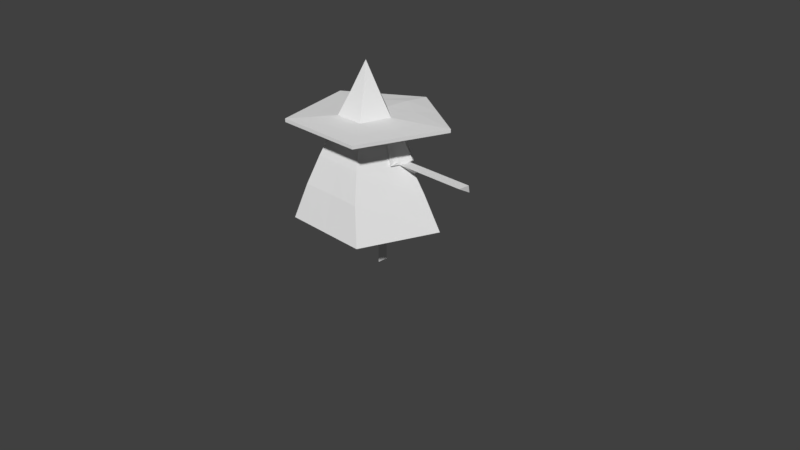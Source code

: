 # Source: witch0-6c.blend  (saved by Blender 2.79.0; exported with 4.5.12 LTS)
import bpy
from mathutils import Matrix  # noqa: F401  (used for matrix-valued properties, if any)

bpy.ops.wm.read_factory_settings(use_empty=True)
scene = bpy.context.scene
scene.name = 'Scene'

# ---- collections
col_collection_1 = bpy.data.collections.new('Collection 1'); scene.collection.children.link(col_collection_1)

# ---- materials (node trees are filled in below, after node groups)
mat_material_001 = bpy.data.materials.new('Material.001')
mat_material_001.alpha_threshold = 0.0
mat_material_001.use_transparent_shadow = False
mat_material_001.roughness = 0.5
mat_material_001.specular_intensity = 0.6677

# ---- material node trees

# ---- world
world_world = bpy.data.worlds.new('World'); scene.world = world_world
world_world.color = (0.05088, 0.05088, 0.05088)
world_world.use_sun_shadow = False
world_world.sun_shadow_jitter_overblur = 0.0
world_world.cycles.sampling_method = 'MANUAL'

# ---- cameras
cam_camera = bpy.data.cameras.new('Camera')
cam_camera.clip_end = 100.0
cam_camera.lens = 35.0
cam_camera.sensor_width = 32.0
cam_camera.sensor_height = 18.0
cam_camera.ortho_scale = 7.314
cam_camera.dof.focus_distance = 0.0
cam_camera.dof.aperture_fstop = 128.0

# ---- meshes
me_cone_006 = bpy.data.meshes.new('Cone.006')
me_cone_006.from_pydata([(-1.04, 0.2017, 1.294), (-1.043, 0.1799, 1.388), (-1.303, 0.2017, 1.294), (-1.303, 0.02928, 1.388), (-1.307, 0.1799, 1.388), (-1.339, 0.2017, 1.294), (-1.339, 0.02928, 1.388), (-1.343, 0.1799, 1.388), (-1.378, 0.2017, 1.294), (-1.378, 0.02928, 1.388), (-1.383, 0.1799, 1.388), (-1.499, 0.2017, 1.294), (-1.499, 0.02928, 1.388), (-1.504, 0.1799, 1.388), (-0.252, -0.06269, 0.7989), (-0.252, 0.07394, 0.7989), (-0.1553, 0.07624, 0.7989), (-0.252, -0.06269, 0.3698), (-0.252, 0.07394, 0.3698), (-0.1553, 0.07624, 0.3698), (-0.252, -0.06269, 0.3313), (-0.252, 0.07394, 0.3313), (-0.1553, 0.07624, 0.3313), (-0.252, -0.06269, 0.2899), (-0.252, 0.07394, 0.2899), (-0.1553, 0.07624, 0.2899), (-0.252, -0.06269, 0.2486), (-0.252, 0.07394, 0.2486), (-0.1553, 0.07624, 0.2486), (-0.1553, 0.07624, 0.06228), (1.043, 0.1799, 1.388), (1.303, 0.2017, 1.294), (1.303, 0.02928, 1.388), (1.307, 0.1799, 1.388), (1.339, 0.2017, 1.294), (1.339, 0.02928, 1.388), (1.343, 0.1799, 1.388), (1.378, 0.2017, 1.294), (1.378, 0.02928, 1.388), (1.383, 0.1799, 1.388), (1.499, 0.2017, 1.294), (1.499, 0.02928, 1.388), (1.504, 0.1799, 1.388), (0.252, -0.06269, 0.7989), (0.252, 0.07394, 0.7989), (0.1553, 0.07624, 0.7989), (0.252, -0.06269, 0.3698), (0.252, 0.07394, 0.3698), (0.1553, 0.07624, 0.3698), (0.252, -0.06269, 0.3313), (0.252, 0.07394, 0.3313), (0.1553, 0.07624, 0.3313), (0.252, -0.06269, 0.2899), (0.252, 0.07394, 0.2899), (0.1553, 0.07624, 0.2899), (0.252, -0.06269, 0.2486), (0.252, 0.07394, 0.2486), (0.1553, 0.07624, 0.2486), (0.1553, 0.07624, 0.06228), (-0.252, -0.06269, 0.06228), (-0.252, 0.07394, 0.06228), (0.252, -0.06269, 0.06228), (0.252, 0.07394, 0.06228), (-0.2213, -0.3046, 1.8), (0.2213, -0.3046, 1.8), (0.0, -0.3046, 1.8), (0.0, -0.4711, 1.388), (-1.04, 0.02928, 1.388), (1.04, 0.2017, 1.294), (1.04, 0.02928, 1.388), (-0.4665, -0.08883, 1.388), (-0.2601, -0.358, 1.668), (-0.3714, -0.09778, 1.605), (0.26, -0.3578, 1.669), (0.4737, -0.06646, 1.388), (0.3876, -0.03441, 1.616), (-0.2213, -0.3046, 1.8), (-0.3581, 0.1164, 1.8), (-0.5538, 0.1799, 1.388), (-0.5048, 0.02928, 1.388), (0.0, 0.3693, 1.814), (0.2213, -0.3046, 1.8), (0.3581, 0.1164, 1.8), (0.0, 0.5806, 1.392), (0.5048, 0.02928, 1.388), (0.5538, 0.1799, 1.388), (-0.4665, -0.08883, 1.388), (-0.2601, -0.358, 1.668), (-0.3714, -0.09778, 1.605), (0.26, -0.3578, 1.669), (0.4737, -0.06646, 1.388), (0.3876, -0.03441, 1.616), (-0.3943, 0.1405, 1.764), (-0.003926, 0.4667, 1.778), (-0.009471, 0.6307, 1.43), (-0.2465, -0.3519, 1.769), (-0.593, 0.2097, 1.385), (-0.5127, 0.03075, 1.428), (-0.4804, -0.06729, 1.41), (0.3993, 0.14, 1.778), (0.257, -0.3415, 1.768), (0.5731, 0.2124, 1.412), (0.5228, 0.03577, 1.422), (0.4953, -0.02167, 1.423), (-0.2804, -0.3759, 1.694), (-0.3916, -0.08303, 1.632), (0.2759, -0.3729, 1.695), (0.4131, -0.009246, 1.647), (-0.1998, 0.309, 1.787), (-0.0009532, 0.5738, 1.611), (-0.3282, -0.1118, 1.765), (-0.4757, 0.1718, 1.59), (-0.5407, 0.1367, 1.419), (-0.2908, 0.4318, 1.42), (-0.4897, -0.03564, 1.434), (0.2001, 0.2974, 1.77), (0.3163, -0.1138, 1.774), (0.4711, 0.19, 1.591), (0.5496, 0.1292, 1.418), (0.2843, 0.4387, 1.421), (0.5173, -0.01258, 1.411), (-0.2674, -0.3603, 1.718), (-0.3318, -0.2549, 1.67), (-0.4524, -0.07594, 1.502), (0.2764, -0.3521, 1.726), (0.3247, -0.2258, 1.687), (0.4574, -0.03585, 1.494), (0.2432, 0.3717, 1.604), (-0.2444, 0.3627, 1.595), (-0.1902, 0.2875, 1.807), (-9.004e-05, 0.4371, 1.814), (-0.3077, -0.1113, 1.8), (-0.3804, 0.1378, 1.8), (-0.5622, 0.1239, 1.388), (-0.5774, 0.211, 1.424), (-0.3018, 0.4837, 1.385), (-0.5158, -0.0351, 1.388), (-0.5362, 0.03477, 1.388), (0.19, 0.2875, 1.807), (0.3076, -0.1113, 1.8), (0.3802, 0.1378, 1.8), (0.562, 0.1239, 1.388), (0.5692, 0.2321, 1.396), (0.3119, 0.4266, 1.393), (0.5195, -0.02187, 1.388), (0.536, 0.03477, 1.388), (-0.2557, -0.3919, 1.734), (-0.2763, -0.4235, 1.668), (-0.3354, -0.2695, 1.637), (-0.3945, -0.1156, 1.605), (-0.445, -0.1103, 1.497), (-0.4954, -0.105, 1.388), (0.2555, -0.3918, 1.734), (0.276, -0.4233, 1.669), (0.3437, -0.2319, 1.642), (0.4115, -0.04058, 1.616), (0.4572, -0.05955, 1.502), (0.503, -0.07851, 1.388), (-0.2351, -0.3603, 1.8), (0.02016, 0.6177, 1.406), (0.2349, -0.3603, 1.8), (0.0, 0.0, 2.553), (-0.2213, -0.3046, 1.8), (-0.3581, 0.1164, 1.8), (0.0, 0.3693, 1.814), (0.2213, -0.3046, 1.8), (0.3581, 0.1164, 1.8), (0.0, -0.3046, 1.8), (0.0, -0.1523, 2.177), (-0.6112, -0.7497, 1.813), (-0.989, 0.4129, 1.813), (8.037e-09, 1.0, 1.831), (0.6112, -0.7497, 1.813), (0.989, 0.4129, 1.813), (8.037e-09, -0.7497, 1.813), (8.037e-09, 1.0, 1.875), (-0.3223, 0.101, 1.892), (-4.425e-05, 0.3284, 1.905), (-0.6112, -0.7497, 1.857), (-0.989, 0.4129, 1.857), (0.6112, -0.7497, 1.857), (0.989, 0.4129, 1.857), (8.033e-09, -0.7497, 1.857), (0.1078, -0.1484, 2.186), (0.0006377, 0.1839, 2.181), (-0.1764, 0.05731, 2.182), (0.1717, 0.0558, 2.192), (-0.1096, -0.1509, 2.18), (0.4131, -0.5228, 1.871), (4.016e-09, -0.5232, 1.87), (-0.4128, -0.5224, 1.872), (-0.6682, 0.2629, 1.872), (0.6661, 0.2622, 1.876), (4.018e-09, 0.679, 1.899), (0.3184, 0.09978, 1.9), (-0.199, -0.2775, 1.893), (-4.425e-05, -0.2789, 1.889), (0.1993, -0.2781, 1.891), (-0.6735, 0.2646, 1.798), (-0.4163, -0.5272, 1.798), (4.018e-09, -0.5272, 1.798), (0.4163, -0.5272, 1.798), (0.6735, 0.2646, 1.798), (4.018e-09, 0.6847, 1.825), (0.2897, -0.09414, 1.8), (0.8001, -0.1684, 1.813), (0.8001, -0.1684, 1.857), (0.1398, -0.0463, 2.189), (0.5396, -0.1303, 1.874), (0.2588, -0.08916, 1.895), (0.2588, -0.08916, 1.895), (0.5449, -0.1313, 1.798), (0.1791, 0.2428, 1.807), (0.4945, 0.7065, 1.822), (0.4945, 0.7065, 1.866), (0.08618, 0.1198, 2.187), (0.333, 0.4706, 1.887), (0.1592, 0.2141, 1.903), (0.1592, 0.2141, 1.903), (0.3368, 0.4747, 1.811), (-0.1791, 0.2428, 1.807), (-0.4945, 0.7065, 1.822), (-0.1612, 0.2147, 1.899), (-0.4945, 0.7065, 1.866), (-0.08787, 0.1206, 2.182), (-0.3341, 0.471, 1.885), (-0.1612, 0.2147, 1.899), (-0.3368, 0.4747, 1.811), (-0.2897, -0.09414, 1.8), (-0.8001, -0.1684, 1.813), (-0.8001, -0.1684, 1.857), (-0.143, -0.04679, 2.181), (-0.5405, -0.1298, 1.872), (-0.2606, -0.08823, 1.892), (-0.2606, -0.08823, 1.892), (-0.5449, -0.1313, 1.798), (-0.252, -0.06269, 0.7989), (-0.252, 0.07394, 0.7989), (-0.252, -0.06269, 0.3698), (-0.252, 0.07394, 0.3698), (-1.04, 0.2017, 1.294), (-1.043, 0.1799, 1.388), (-0.1553, 0.07624, 0.06228), (-0.252, -0.06269, 0.5531), (-0.252, 0.07394, 0.5531), (1.043, 0.1799, 1.388), (0.1553, 0.07624, 0.06228), (0.252, -0.06269, 0.5531), (0.252, 0.07394, 0.5531), (0.1553, 0.07624, 0.5531), (-0.252, -0.06269, 0.06228), (-0.252, 0.07394, 0.06228), (-0.252, -0.06269, 0.02976), (-0.252, 0.07394, 0.02976), (-0.1553, 0.07624, 0.02976), (-0.252, -0.06269, 0.006104), (-0.252, 0.07394, 0.006104), (-0.1553, 0.07624, 0.006104), (0.252, -0.06269, 0.06228), (0.252, 0.07394, 0.06228), (0.252, -0.06269, 0.02976), (0.252, 0.07394, 0.02976), (0.1553, 0.07624, 0.02976), (0.252, -0.06269, 0.006104), (0.252, 0.07394, 0.006104), (0.1553, 0.07624, 0.006104), (-0.3423, -0.4711, 1.388), (-0.5538, 0.1799, 1.388), (-0.5048, 0.02928, 1.388), (0.0, 0.5806, 1.392), (0.5048, 0.02928, 1.388), (-0.9767, 0.02928, 1.388), (-0.9474, 0.1799, 1.388), (-0.6207, 0.2017, 1.248), (-0.9458, 0.02928, 1.388), (-0.673, 0.02928, 1.388), (-0.673, 0.2017, 1.294), (-0.673, 0.1799, 1.388), (-0.9458, 0.2017, 1.294), (-0.9785, 0.1799, 1.388), (-0.9767, 0.2017, 1.294), (-1.007, 0.2017, 1.294), (-1.007, 0.02928, 1.388), (-1.009, 0.1799, 1.388), (-1.04, 0.02928, 1.388), (-0.747, 0.2427, 1.004), (-0.4492, -0.5955, 1.02), (0.0, 0.8234, 0.5531), (0.0, -0.706, 0.5531), (0.5878, -0.706, 0.5531), (0.9767, 0.02928, 1.388), (0.9474, 0.1799, 1.388), (0.3423, -0.4711, 1.388), (0.5538, 0.1799, 1.388), (0.6207, 0.2017, 1.248), (0.9458, 0.02928, 1.388), (0.673, 0.02928, 1.388), (0.673, 0.2017, 1.294), (0.673, 0.1799, 1.388), (0.9458, 0.2017, 1.294), (0.9785, 0.1799, 1.388), (0.9767, 0.2017, 1.294), (1.007, 0.2017, 1.294), (1.007, 0.02928, 1.388), (1.009, 0.1799, 1.388), (1.04, 0.2017, 1.294), (1.04, 0.02928, 1.388), (0.747, 0.2427, 1.004), (0.0, -0.5903, 1.023), (0.0, 0.7228, 1.023), (0.4492, -0.5955, 1.02), (-0.5878, -0.706, 0.5531), (-0.9511, 0.309, 0.5531), (-0.1553, 0.07624, 0.5531), (0.0, 0.3058, 0.5531), (0.9511, 0.309, 0.5531), (-0.1711, -0.4711, 1.388), (-0.2246, -0.5929, 1.022), (-0.2939, -0.706, 0.5531), (0.2939, -0.706, 0.5531), (0.2246, -0.5929, 1.022), (0.2567, -0.4711, 1.388), (0.1711, -0.4711, 1.388)], [], [(67, 1, 4, 3), (3, 4, 7, 6), (1, 0, 2, 4), (0, 67, 3, 2), (6, 7, 10, 9), (4, 2, 5, 7), (2, 3, 6, 5), (9, 10, 13, 12), (7, 5, 8, 10), (5, 6, 9, 8), (12, 13, 11), (10, 8, 11, 13), (8, 9, 12, 11), (19, 17, 20, 22), (16, 14, 17, 19), (15, 16, 19, 18), (22, 20, 23, 25), (18, 19, 22, 21), (17, 18, 21, 20), (25, 23, 26, 28), (21, 22, 25, 24), (20, 21, 24, 23), (28, 26, 59, 29), (24, 25, 28, 27), (23, 24, 27, 26), (27, 28, 29, 60), (26, 27, 60, 59), (69, 32, 33, 30), (32, 35, 36, 33), (30, 33, 31, 68), (68, 31, 32, 69), (35, 38, 39, 36), (33, 36, 34, 31), (31, 34, 35, 32), (38, 41, 42, 39), (36, 39, 37, 34), (34, 37, 38, 35), (41, 40, 42), (39, 42, 40, 37), (37, 40, 41, 38), (48, 51, 49, 46), (45, 48, 46, 43), (44, 47, 48, 45), (43, 46, 47, 44), (51, 54, 52, 49), (47, 50, 51, 48), (46, 49, 50, 47), (54, 57, 55, 52), (50, 53, 54, 51), (49, 52, 53, 50), (57, 58, 61, 55), (53, 56, 57, 54), (52, 55, 56, 53), (56, 62, 58, 57), (55, 61, 62, 56), (266, 316, 66, 65, 63, 71), (292, 73, 64, 65, 66, 322), (71, 72, 70, 266), (74, 75, 73, 292), (82, 81, 160, 139, 140), (90, 84, 145, 144, 157), (89, 91, 155, 154, 153), (85, 83, 159, 143, 142), (134, 112, 97, 114, 98, 123, 105, 122, 104, 121, 95, 110, 92, 111), (128, 111, 92, 108), (101, 117, 99, 116, 100, 124, 106, 125, 107, 126, 103, 120, 102, 118), (127, 115, 99, 117), (91, 90, 157, 156, 155), (78, 79, 137, 133, 96), (77, 80, 130, 129, 132), (87, 76, 158, 146, 147), (83, 78, 96, 135, 159), (88, 87, 147, 148, 149), (86, 88, 149, 150, 151), (79, 86, 151, 136, 137), (81, 89, 153, 152, 160), (76, 77, 132, 131, 158), (84, 85, 142, 141, 145), (80, 82, 140, 138, 130), (119, 127, 117, 101), (94, 109, 127, 119), (109, 93, 115, 127), (109, 128, 108, 93), (94, 113, 128, 109), (113, 134, 111, 128), (93, 108, 129, 130), (92, 110, 131, 132), (112, 134, 96, 133), (134, 113, 135, 96), (114, 97, 137, 136), (115, 93, 130, 138), (116, 99, 140, 139), (101, 118, 141, 142), (119, 101, 142, 143), (102, 120, 144, 145), (121, 104, 147, 146), (122, 105, 149, 148), (123, 98, 151, 150), (106, 124, 152, 153), (107, 125, 154, 155), (103, 126, 156, 157), (108, 92, 132, 129), (110, 95, 158, 131), (97, 112, 133, 137), (113, 94, 159, 135), (98, 114, 136, 151), (99, 115, 138, 140), (100, 116, 139, 160), (118, 102, 145, 141), (94, 119, 143, 159), (120, 103, 157, 144), (95, 121, 146, 158), (104, 122, 148, 147), (105, 123, 150, 149), (124, 100, 160, 152), (125, 106, 153, 154), (126, 107, 155, 156), (226, 176, 185, 224), (195, 196, 168, 187), (234, 195, 187, 231), (218, 215, 186, 194), (197, 183, 168, 196), (210, 207, 183, 197), (235, 199, 169, 229), (200, 201, 172, 174), (211, 202, 173, 205), (199, 200, 174, 169), (227, 198, 170, 221), (219, 203, 171, 213), (174, 172, 180, 182), (229, 169, 178, 230), (221, 170, 179, 223), (205, 173, 181, 206), (213, 171, 175, 214), (169, 174, 182, 178), (188, 189, 182, 180), (232, 191, 179, 230), (225, 193, 175, 223), (208, 188, 180, 206), (216, 192, 181, 214), (189, 190, 178, 182), (183, 207, 186, 161), (184, 224, 185, 161), (187, 168, 161), (186, 215, 184, 161), (185, 231, 187, 161), (168, 183, 161), (196, 195, 190, 189), (217, 194, 192, 216), (209, 197, 188, 208), (222, 177, 193, 225), (233, 176, 191, 232), (197, 196, 189, 188), (204, 210, 197, 165), (165, 197, 196, 167), (212, 218, 194, 166), (228, 162, 195, 234), (162, 167, 196, 195), (220, 163, 176, 226), (212, 164, 203, 219), (220, 163, 198, 227), (162, 167, 200, 199), (204, 166, 202, 211), (167, 165, 201, 200), (228, 162, 199, 235), (165, 204, 211, 201), (166, 194, 210, 204), (194, 209, 208, 192), (192, 208, 206, 181), (172, 205, 206, 180), (201, 211, 205, 172), (194, 186, 207, 210), (166, 212, 219, 202), (164, 177, 218, 212), (177, 217, 216, 193), (193, 216, 214, 175), (173, 213, 214, 181), (202, 219, 213, 173), (177, 184, 215, 218), (164, 220, 227, 203), (164, 220, 226, 177), (176, 222, 225, 191), (191, 225, 223, 179), (171, 221, 223, 175), (203, 227, 221, 171), (177, 226, 224, 184), (163, 228, 235, 198), (163, 228, 234, 176), (195, 233, 232, 190), (190, 232, 230, 178), (170, 229, 230, 179), (198, 235, 229, 170), (176, 234, 231, 185), (236, 237, 239, 238), (243, 244, 313), (247, 249, 248), (242, 250, 252, 254), (254, 252, 255, 257), (251, 242, 254, 253), (250, 251, 253, 252), (255, 256, 257), (253, 254, 257, 256), (252, 253, 256, 255), (246, 262, 260, 258), (262, 265, 263, 260), (259, 261, 262, 246), (258, 260, 261, 259), (263, 265, 264), (261, 264, 265, 262), (260, 263, 264, 261), (318, 317, 286, 311), (275, 277, 272, 274), (312, 285, 309, 287), (267, 273, 276, 277), (273, 268, 275, 276), (268, 267, 277, 275), (278, 274, 271, 280), (268, 273, 285, 286, 266), (277, 276, 278, 272), (276, 275, 274, 278), (271, 279, 283, 282), (272, 278, 280, 279), (274, 272, 279, 271), (282, 283, 241, 284), (279, 280, 281, 283), (280, 271, 282, 281), (283, 281, 240, 241), (281, 282, 284, 240), (317, 308, 66, 316), (286, 285, 312, 311), (309, 285, 273, 267, 269), (319, 289, 310, 320), (296, 295, 291, 298), (315, 287, 309, 307), (293, 298, 297, 294), (294, 297, 296, 270), (270, 296, 298, 293), (299, 301, 290, 295), (270, 292, 310, 307, 294), (298, 291, 299, 297), (297, 299, 295, 296), (290, 303, 304, 300), (291, 300, 301, 299), (295, 290, 300, 291), (303, 306, 245, 304), (300, 304, 302, 301), (301, 302, 303, 290), (304, 245, 305, 302), (302, 305, 306, 303), (320, 322, 66, 308), (310, 289, 315, 307), (309, 269, 293, 294, 307), (287, 314, 313, 244, 312), (312, 244, 243, 313, 314, 288, 318, 311), (287, 315, 248, 249, 314), (315, 289, 319, 288, 314, 249, 247, 248), (286, 317, 316, 266), (288, 308, 317, 318), (310, 292, 321, 322, 320), (288, 319, 320, 308)])
_uv = me_cone_006.uv_layers.new(name='UVMap')
_uv.uv.foreach_set('vector', [0.2142, 0.9188, 0.2373, 0.9191, 0.2373, 0.946, 0.2142, 0.9454, 0.2142, 0.9454, 0.2373, 0.946, 0.2373, 0.9511, 0.2142, 0.9505, 0.9686, 0.5779, 0.9834, 0.5775, 0.9834, 0.6042, 0.9686, 0.6048, 0.9338, 0.3892, 0.964, 0.3892, 0.964, 0.4159, 0.9338, 0.4159, 0.2142, 0.9505, 0.2373, 0.9511, 0.2373, 0.9569, 0.2142, 0.9563, 0.9686, 0.6048, 0.9834, 0.6042, 0.9834, 0.6093, 0.9686, 0.6099, 0.9338, 0.4159, 0.964, 0.4159, 0.964, 0.421, 0.9338, 0.421, 0.2142, 0.9563, 0.2373, 0.9569, 0.2373, 0.9744, 0.2142, 0.9737, 0.9686, 0.6099, 0.9834, 0.6093, 0.9834, 0.6151, 0.9686, 0.6157, 0.9338, 0.421, 0.964, 0.421, 0.964, 0.4267, 0.9338, 0.4267, 0.9699, 0.7507, 0.9588, 0.7305, 0.9699, 0.7207, 0.9686, 0.6157, 0.9834, 0.6151, 0.9834, 0.6325, 0.9686, 0.6332, 0.9338, 0.4267, 0.964, 0.4267, 0.964, 0.4441, 0.9338, 0.4441, 0.9016, 0.842, 0.8797, 0.8426, 0.8797, 0.8368, 0.9016, 0.8361, 0.9016, 0.9075, 0.8797, 0.9082, 0.8797, 0.8426, 0.9016, 0.842, 0.9472, 0.9071, 0.9323, 0.9071, 0.9323, 0.8418, 0.9472, 0.8418, 0.9016, 0.8361, 0.8797, 0.8368, 0.8797, 0.8304, 0.9016, 0.8298, 0.9472, 0.8418, 0.9323, 0.8418, 0.9323, 0.836, 0.9472, 0.836, 0.9323, 0.9378, 0.9533, 0.9377, 0.9533, 0.9436, 0.9323, 0.9436, 0.9016, 0.8298, 0.8797, 0.8304, 0.8797, 0.8241, 0.9016, 0.8235, 0.9472, 0.836, 0.9323, 0.836, 0.9323, 0.8297, 0.9472, 0.8297, 0.9323, 0.9436, 0.9533, 0.9436, 0.9533, 0.9499, 0.9323, 0.95, 0.9016, 0.8235, 0.8797, 0.8241, 0.8797, 0.7957, 0.9016, 0.795, 0.9472, 0.8297, 0.9323, 0.8297, 0.9323, 0.8234, 0.9472, 0.8234, 0.9323, 0.95, 0.9533, 0.9499, 0.9533, 0.9562, 0.9323, 0.9563, 0.9472, 0.8234, 0.9323, 0.8234, 0.9323, 0.795, 0.9472, 0.7951, 0.9323, 0.9563, 0.9533, 0.9562, 0.9533, 0.9846, 0.9323, 0.9847, 0.5712, 0.9276, 0.5712, 0.9543, 0.548, 0.9549, 0.548, 0.928, 0.5712, 0.9543, 0.5712, 0.9594, 0.548, 0.96, 0.548, 0.9549, 0.6891, 0.9283, 0.6891, 0.9015, 0.7038, 0.902, 0.7038, 0.9287, 0.8965, 0.5354, 0.8965, 0.5087, 0.9267, 0.5087, 0.9267, 0.5354, 0.5712, 0.9594, 0.5712, 0.9652, 0.548, 0.9658, 0.548, 0.96, 0.6891, 0.9015, 0.6891, 0.8963, 0.7038, 0.8969, 0.7038, 0.902, 0.8965, 0.5087, 0.8965, 0.5036, 0.9267, 0.5036, 0.9267, 0.5087, 0.5712, 0.9652, 0.5712, 0.9826, 0.548, 0.9833, 0.548, 0.9658, 0.6891, 0.8963, 0.6891, 0.8906, 0.7038, 0.8912, 0.7038, 0.8969, 0.8965, 0.5036, 0.8965, 0.4978, 0.9267, 0.4978, 0.9267, 0.5036, 0.9281, 0.7207, 0.9281, 0.7507, 0.917, 0.7409, 0.6891, 0.8906, 0.6891, 0.8731, 0.7038, 0.8738, 0.7038, 0.8912, 0.8965, 0.4978, 0.8965, 0.4804, 0.9267, 0.4804, 0.9267, 0.4978, 0.7871, 0.2149, 0.7871, 0.209, 0.8092, 0.2098, 0.8092, 0.2157, 0.7871, 0.2804, 0.7871, 0.2149, 0.8092, 0.2157, 0.8092, 0.2812, 0.8489, 0.8266, 0.8489, 0.8919, 0.8341, 0.8919, 0.8341, 0.8266, 0.9379, 0.5776, 0.9379, 0.6431, 0.917, 0.6431, 0.917, 0.5775, 0.7871, 0.209, 0.7871, 0.2027, 0.8092, 0.2035, 0.8092, 0.2098, 0.8489, 0.8919, 0.8489, 0.8977, 0.8341, 0.8978, 0.8341, 0.8919, 0.9379, 0.6431, 0.9379, 0.649, 0.917, 0.649, 0.917, 0.6431, 0.7871, 0.2027, 0.7871, 0.1964, 0.8092, 0.1971, 0.8092, 0.2035, 0.8489, 0.8977, 0.8489, 0.904, 0.8341, 0.9041, 0.8341, 0.8978, 0.9379, 0.649, 0.9379, 0.6553, 0.917, 0.6553, 0.917, 0.649, 0.7871, 0.1964, 0.7871, 0.168, 0.8092, 0.1687, 0.8092, 0.1971, 0.8489, 0.904, 0.8489, 0.9103, 0.8341, 0.9104, 0.8341, 0.9041, 0.9379, 0.6553, 0.9379, 0.6617, 0.917, 0.6616, 0.917, 0.6553, 0.8489, 0.9103, 0.8489, 0.9387, 0.8341, 0.9387, 0.8341, 0.9104, 0.9379, 0.6617, 0.9379, 0.6901, 0.917, 0.6901, 0.917, 0.6616, 0.284, 0.8373, 0.284, 0.8111, 0.284, 0.785, 0.3521, 0.785, 0.3521, 0.8188, 0.3303, 0.8247, 0.284, 0.7326, 0.3303, 0.7452, 0.3521, 0.7511, 0.3521, 0.785, 0.284, 0.785, 0.284, 0.7588, 0.7354, 0.9138, 0.7453, 0.873, 0.7793, 0.8704, 0.7793, 0.9297, 0.3225, 0.9302, 0.2867, 0.9302, 0.284, 0.8792, 0.3292, 0.8679, 0.5648, 0.5917, 0.5021, 0.5657, 0.4969, 0.5586, 0.5332, 0.5749, 0.5695, 0.5913, 0.7207, 0.3851, 0.7061, 0.38, 0.7054, 0.3752, 0.714, 0.378, 0.7227, 0.3807, 0.8399, 0.2214, 0.8417, 0.1683, 0.8455, 0.168, 0.8455, 0.199, 0.8455, 0.23, 0.6832, 0.3719, 0.6195, 0.4548, 0.6139, 0.4515, 0.6444, 0.4078, 0.6753, 0.3693, 0.6203, 0.6712, 0.6234, 0.6591, 0.6283, 0.643, 0.6319, 0.6329, 0.6298, 0.6272, 0.6443, 0.6281, 0.6664, 0.6296, 0.6786, 0.6039, 0.6875, 0.5855, 0.6914, 0.5882, 0.6997, 0.5905, 0.6894, 0.6279, 0.6804, 0.6667, 0.6506, 0.668, 0.6646, 0.6904, 0.6506, 0.668, 0.6804, 0.6667, 0.6946, 0.6874, 0.7394, 0.7342, 0.7693, 0.7415, 0.7991, 0.7518, 0.7988, 0.7925, 0.7976, 0.8285, 0.7906, 0.8293, 0.7858, 0.8323, 0.7844, 0.8087, 0.7777, 0.7733, 0.7531, 0.7754, 0.7414, 0.7718, 0.739, 0.7696, 0.7409, 0.7623, 0.7403, 0.7474, 0.05012, 0.7454, 0.07865, 0.7465, 0.08096, 0.7853, 0.04968, 0.79, 0.5151, 0.9239, 0.5151, 0.9516, 0.5117, 0.9509, 0.5123, 0.937, 0.5128, 0.9231, 0.6787, 0.5411, 0.702, 0.5342, 0.7011, 0.539, 0.6873, 0.5426, 0.674, 0.547, 0.4933, 0.6749, 0.5586, 0.6584, 0.5665, 0.6652, 0.53, 0.6724, 0.4936, 0.6796, 0.05521, 0.9674, 0.05655, 0.9464, 0.06419, 0.9508, 0.06419, 0.9617, 0.06419, 0.9725, 0.6195, 0.4548, 0.6787, 0.5411, 0.674, 0.547, 0.6331, 0.5014, 0.6139, 0.4515, 0.07871, 0.8834, 0.07704, 0.84, 0.083, 0.8316, 0.083, 0.8569, 0.083, 0.8822, 0.5152, 0.8628, 0.5152, 0.8922, 0.5117, 0.8925, 0.5117, 0.878, 0.5117, 0.8634, 0.702, 0.5342, 0.7203, 0.5288, 0.7227, 0.5333, 0.7119, 0.5362, 0.7011, 0.539, 0.9699, 0.6886, 0.9686, 0.6695, 0.9772, 0.6637, 0.9772, 0.6737, 0.9772, 0.6837, 0.4579, 0.6171, 0.4933, 0.6749, 0.4936, 0.6796, 0.4718, 0.6464, 0.45, 0.6132, 0.7061, 0.38, 0.6832, 0.3719, 0.6753, 0.3693, 0.6918, 0.3709, 0.7054, 0.3752, 0.5586, 0.6584, 0.5648, 0.5917, 0.5695, 0.5913, 0.568, 0.6282, 0.5665, 0.6652, 0.01956, 0.7449, 0.05012, 0.7454, 0.04968, 0.79, 0.01979, 0.801, 0.02114, 0.6913, 0.04935, 0.697, 0.05012, 0.7454, 0.01956, 0.7449, 0.04935, 0.697, 0.07833, 0.706, 0.07865, 0.7465, 0.05012, 0.7454, 0.6807, 0.7158, 0.6646, 0.6904, 0.6946, 0.6874, 0.7047, 0.7053, 0.6546, 0.7188, 0.6365, 0.6963, 0.6646, 0.6904, 0.6807, 0.7158, 0.6365, 0.6963, 0.6203, 0.6712, 0.6506, 0.668, 0.6646, 0.6904, 0.5695, 0.6686, 0.5316, 0.6756, 0.53, 0.6724, 0.5665, 0.6652, 0.6804, 0.6667, 0.6894, 0.6279, 0.6955, 0.6285, 0.6862, 0.6671, 0.6234, 0.6591, 0.6203, 0.6712, 0.6139, 0.6701, 0.618, 0.6568, 0.7005, 0.8086, 0.6951, 0.7535, 0.702, 0.7493, 0.702, 0.8105, 0.6319, 0.6329, 0.6283, 0.643, 0.6213, 0.643, 0.6239, 0.6322, 0.07865, 0.7465, 0.07833, 0.706, 0.08482, 0.709, 0.08482, 0.7461, 0.7988, 0.7925, 0.7991, 0.7518, 0.803, 0.7529, 0.803, 0.7925, 0.7394, 0.7342, 0.7403, 0.7474, 0.7354, 0.7477, 0.7373, 0.7314, 0.01956, 0.7449, 0.01979, 0.801, 0.01668, 0.7987, 0.01535, 0.7495, 0.7409, 0.7623, 0.739, 0.7696, 0.7354, 0.7709, 0.7354, 0.7619, 0.6914, 0.5882, 0.6875, 0.5855, 0.685, 0.5775, 0.6949, 0.5837, 0.6786, 0.6039, 0.6664, 0.6296, 0.6631, 0.624, 0.6741, 0.6008, 0.6443, 0.6281, 0.6298, 0.6272, 0.6265, 0.6213, 0.6448, 0.6227, 0.7858, 0.8323, 0.7906, 0.8293, 0.7922, 0.836, 0.7814, 0.8398, 0.7777, 0.7733, 0.7844, 0.8087, 0.7771, 0.8089, 0.7727, 0.7779, 0.7414, 0.7718, 0.7531, 0.7754, 0.7541, 0.7789, 0.7354, 0.7799, 0.6946, 0.6874, 0.6804, 0.6667, 0.6862, 0.6671, 0.6983, 0.6846, 0.6894, 0.6279, 0.6997, 0.5905, 0.7047, 0.5899, 0.6955, 0.6285, 0.6283, 0.643, 0.6234, 0.6591, 0.618, 0.6568, 0.6213, 0.643, 0.03879, 0.6757, 0.02114, 0.6913, 0.01744, 0.6962, 0.03169, 0.6697, 0.6298, 0.6272, 0.6319, 0.6329, 0.6239, 0.6322, 0.6265, 0.6213, 0.08096, 0.7853, 0.07865, 0.7465, 0.08482, 0.7461, 0.08482, 0.7831, 0.7976, 0.8285, 0.7988, 0.7925, 0.803, 0.7925, 0.803, 0.8321, 0.7403, 0.7474, 0.7409, 0.7623, 0.7354, 0.7619, 0.7354, 0.7477, 0.02114, 0.6913, 0.01956, 0.7449, 0.01535, 0.7495, 0.01744, 0.6962, 0.739, 0.7696, 0.7414, 0.7718, 0.7354, 0.7799, 0.7354, 0.7709, 0.6997, 0.5905, 0.6914, 0.5882, 0.6949, 0.5837, 0.7047, 0.5899, 0.6875, 0.5855, 0.6786, 0.6039, 0.6741, 0.6008, 0.685, 0.5775, 0.6664, 0.6296, 0.6443, 0.6281, 0.6448, 0.6227, 0.6631, 0.624, 0.7906, 0.8293, 0.7976, 0.8285, 0.803, 0.8321, 0.7922, 0.836, 0.7844, 0.8087, 0.7858, 0.8323, 0.7814, 0.8398, 0.7771, 0.8089, 0.7531, 0.7754, 0.7777, 0.7733, 0.7727, 0.7779, 0.7541, 0.7789, 0.821, 0.1226, 0.7907, 0.1226, 0.8067, 0.07542, 0.8234, 0.07603, 0.18, 0.7783, 0.1495, 0.7789, 0.1495, 0.7314, 0.1663, 0.7308, 0.7868, 0.4778, 0.7563, 0.4777, 0.7705, 0.4303, 0.7873, 0.4302, 0.4832, 0.8168, 0.4808, 0.7701, 0.4972, 0.7687, 0.5133, 0.8162, 0.1189, 0.7786, 0.1329, 0.7298, 0.1495, 0.7314, 0.1495, 0.7789, 0.7701, 0.6855, 0.7695, 0.6371, 0.7859, 0.6376, 0.8005, 0.6862, 0.4883, 0.2498, 0.5491, 0.2301, 0.5832, 0.2599, 0.494, 0.2888, 0.5491, 0.1665, 0.5491, 0.1029, 0.5832, 0.07304, 0.5832, 0.1665, 0.4883, 0.08318, 0.4276, 0.06352, 0.4048, 0.01529, 0.494, 0.04417, 0.5491, 0.2301, 0.5491, 0.1665, 0.5832, 0.1665, 0.5832, 0.2599, 0.3953, 0.218, 0.4276, 0.2695, 0.4048, 0.3177, 0.3597, 0.2421, 0.3953, 0.115, 0.3631, 0.1665, 0.3146, 0.1665, 0.3597, 0.09089, 0.548, 0.8036, 0.548, 0.7102, 0.5546, 0.7102, 0.5546, 0.8036, 0.8863, 0.671, 0.8863, 0.7645, 0.8797, 0.7645, 0.8797, 0.671, 0.8965, 0.3618, 0.8965, 0.274, 0.9031, 0.2742, 0.9031, 0.362, 0.8917, 0.1087, 0.8917, 0.2022, 0.8851, 0.2022, 0.8851, 0.1087, 0.3894, 0.8204, 0.3894, 0.9082, 0.3828, 0.9084, 0.3828, 0.8207, 0.548, 0.8971, 0.548, 0.8036, 0.5546, 0.8036, 0.5546, 0.8971, 0.2491, 0.2296, 0.2492, 0.1665, 0.2839, 0.1665, 0.2839, 0.2599, 0.1888, 0.08386, 0.1285, 0.06434, 0.1055, 0.01529, 0.1947, 0.04417, 0.09655, 0.1154, 0.06459, 0.1665, 0.01535, 0.1665, 0.06043, 0.09089, 0.1888, 0.249, 0.2491, 0.2296, 0.2839, 0.2599, 0.1947, 0.2888, 0.0966, 0.2174, 0.1286, 0.2683, 0.1055, 0.3177, 0.06043, 0.2421, 0.2492, 0.1665, 0.249, 0.1034, 0.2839, 0.07304, 0.2839, 0.1665, 0.7859, 0.6376, 0.7695, 0.6371, 0.7531, 0.6367, 0.7694, 0.5775, 0.8401, 0.07664, 0.8234, 0.07603, 0.8067, 0.07542, 0.8258, 0.01529, 0.1663, 0.7308, 0.1495, 0.7314, 0.1495, 0.6697, 0.4972, 0.7687, 0.4808, 0.7701, 0.4645, 0.7715, 0.4786, 0.7102, 0.8041, 0.43, 0.7873, 0.4302, 0.7705, 0.4303, 0.7873, 0.3693, 0.1495, 0.7314, 0.1329, 0.7298, 0.1495, 0.6697, 0.2116, 0.1665, 0.2114, 0.1361, 0.249, 0.1034, 0.2492, 0.1665, 0.1359, 0.1908, 0.1535, 0.2152, 0.1286, 0.2683, 0.0966, 0.2174, 0.1825, 0.2061, 0.2115, 0.197, 0.2491, 0.2296, 0.1888, 0.249, 0.1359, 0.1418, 0.1184, 0.1665, 0.06459, 0.1665, 0.09655, 0.1154, 0.1824, 0.1266, 0.1533, 0.1172, 0.1285, 0.06434, 0.1888, 0.08386, 0.2115, 0.197, 0.2116, 0.1665, 0.2492, 0.1665, 0.2491, 0.2296, 0.7694, 0.7008, 0.7701, 0.6855, 0.8005, 0.6862, 0.8034, 0.7008, 0.1155, 0.7931, 0.1189, 0.7786, 0.1495, 0.7789, 0.1495, 0.7931, 0.4837, 0.8323, 0.4832, 0.8168, 0.5133, 0.8162, 0.5173, 0.8323, 0.7873, 0.4925, 0.7534, 0.4925, 0.7563, 0.4777, 0.7868, 0.4778, 0.1835, 0.7931, 0.1495, 0.7931, 0.1495, 0.7789, 0.18, 0.7783, 0.8208, 0.1374, 0.7871, 0.1374, 0.7907, 0.1226, 0.821, 0.1226, 0.4309, 0.1391, 0.4115, 0.1665, 0.3631, 0.1665, 0.3953, 0.115, 0.4309, 0.1939, 0.4503, 0.2212, 0.4276, 0.2695, 0.3953, 0.218, 0.5149, 0.2003, 0.5149, 0.1665, 0.5491, 0.1665, 0.5491, 0.2301, 0.4826, 0.1222, 0.4503, 0.1117, 0.4276, 0.06352, 0.4883, 0.08318, 0.5149, 0.1665, 0.5149, 0.1327, 0.5491, 0.1029, 0.5491, 0.1665, 0.4826, 0.2108, 0.5149, 0.2003, 0.5491, 0.2301, 0.4883, 0.2498, 0.5149, 0.1327, 0.4826, 0.1222, 0.4883, 0.08318, 0.5491, 0.1029, 0.7354, 0.7008, 0.7397, 0.6848, 0.7701, 0.6855, 0.7694, 0.7008, 0.1535, 0.2152, 0.1825, 0.2061, 0.1888, 0.249, 0.1286, 0.2683, 0.1286, 0.2683, 0.1888, 0.249, 0.1947, 0.2888, 0.1055, 0.3177, 0.8917, 0.01529, 0.8917, 0.1087, 0.8851, 0.1087, 0.8851, 0.01529, 0.5491, 0.1029, 0.4883, 0.08318, 0.494, 0.04417, 0.5832, 0.07304, 0.7397, 0.6848, 0.7531, 0.6367, 0.7695, 0.6371, 0.7701, 0.6855, 0.4503, 0.1117, 0.4309, 0.1391, 0.3953, 0.115, 0.4276, 0.06352, 0.45, 0.8323, 0.4532, 0.8174, 0.4832, 0.8168, 0.4837, 0.8323, 0.1184, 0.1665, 0.1359, 0.1908, 0.0966, 0.2174, 0.06459, 0.1665, 0.06459, 0.1665, 0.0966, 0.2174, 0.06043, 0.2421, 0.01535, 0.1665, 0.3894, 0.7326, 0.3894, 0.8204, 0.3828, 0.8207, 0.3828, 0.7329, 0.4276, 0.06352, 0.3953, 0.115, 0.3597, 0.09089, 0.4048, 0.01529, 0.4532, 0.8174, 0.4645, 0.7715, 0.4808, 0.7701, 0.4832, 0.8168, 0.4115, 0.1665, 0.4309, 0.1939, 0.3953, 0.218, 0.3631, 0.1665, 0.8544, 0.1374, 0.8208, 0.1374, 0.821, 0.1226, 0.8513, 0.1225, 0.1533, 0.1172, 0.1359, 0.1418, 0.09655, 0.1154, 0.1285, 0.06434, 0.1285, 0.06434, 0.09655, 0.1154, 0.06043, 0.09089, 0.1055, 0.01529, 0.8965, 0.4496, 0.8965, 0.3618, 0.9031, 0.362, 0.9031, 0.4498, 0.3631, 0.1665, 0.3953, 0.218, 0.3597, 0.2421, 0.3146, 0.1665, 0.8513, 0.1225, 0.821, 0.1226, 0.8234, 0.07603, 0.8401, 0.07664, 0.4503, 0.2212, 0.4826, 0.2108, 0.4883, 0.2498, 0.4276, 0.2695, 0.8213, 0.4925, 0.7873, 0.4925, 0.7868, 0.4778, 0.8174, 0.4778, 0.2114, 0.1361, 0.1824, 0.1266, 0.1888, 0.08386, 0.249, 0.1034, 0.249, 0.1034, 0.1888, 0.08386, 0.1947, 0.04417, 0.2839, 0.07304, 0.8863, 0.5775, 0.8863, 0.671, 0.8797, 0.671, 0.8797, 0.5775, 0.4276, 0.2695, 0.4883, 0.2498, 0.494, 0.2888, 0.4048, 0.3177, 0.8174, 0.4778, 0.7868, 0.4778, 0.7873, 0.4302, 0.8041, 0.43, 0.9782, 0.5453, 0.9574, 0.5457, 0.9574, 0.4808, 0.9782, 0.4804, 0.1471, 0.5322, 0.1268, 0.5322, 0.1264, 0.5174, 0.1471, 0.4552, 0.1264, 0.4699, 0.1268, 0.4552, 0.9762, 0.1594, 0.9762, 0.136, 0.9811, 0.1364, 0.9811, 0.1598, 0.9811, 0.1598, 0.9811, 0.1364, 0.9847, 0.1367, 0.9847, 0.1601, 0.2925, 0.9608, 0.2925, 0.9756, 0.2876, 0.9756, 0.2876, 0.9609, 0.7926, 0.5438, 0.7926, 0.5231, 0.7975, 0.5232, 0.7975, 0.5439, 0.1155, 0.9441, 0.1274, 0.9605, 0.1155, 0.9694, 0.2876, 0.9609, 0.2876, 0.9756, 0.284, 0.9757, 0.284, 0.9609, 0.7975, 0.5439, 0.7975, 0.5232, 0.8011, 0.5233, 0.8011, 0.544, 0.7534, 0.5238, 0.7583, 0.5234, 0.7583, 0.5464, 0.7534, 0.5468, 0.7583, 0.5234, 0.7619, 0.5231, 0.7619, 0.5461, 0.7583, 0.5464, 0.3317, 0.9756, 0.3268, 0.9756, 0.3268, 0.9608, 0.3317, 0.9608, 0.8318, 0.5234, 0.8367, 0.5232, 0.8367, 0.5438, 0.8318, 0.544, 0.1699, 0.9441, 0.1699, 0.9694, 0.1581, 0.9605, 0.3268, 0.9756, 0.3232, 0.9756, 0.3232, 0.9608, 0.3268, 0.9608, 0.8367, 0.5232, 0.8402, 0.5231, 0.8402, 0.5437, 0.8367, 0.5438, 0.5832, 0.3932, 0.5093, 0.4038, 0.5096, 0.3695, 0.5832, 0.3483, 0.9569, 0.3329, 0.9338, 0.3329, 0.9338, 0.2888, 0.9569, 0.2891, 0.6267, 0.0317, 0.6966, 0.06285, 0.6876, 0.1746, 0.6139, 0.1745, 0.7564, 0.09237, 0.7346, 0.08216, 0.7415, 0.07412, 0.7564, 0.07415, 0.45, 0.8806, 0.481, 0.8628, 0.481, 0.8886, 0.4518, 0.8886, 0.9569, 0.3586, 0.9338, 0.3512, 0.9338, 0.3329, 0.9569, 0.3329, 0.4518, 0.9324, 0.481, 0.9324, 0.481, 0.9372, 0.4518, 0.9372, 0.284, 0.5965, 0.3065, 0.5673, 0.346, 0.5574, 0.3435, 0.6904, 0.2843, 0.6755, 0.7564, 0.07415, 0.7415, 0.07412, 0.7415, 0.03028, 0.7564, 0.03006, 0.4518, 0.8886, 0.481, 0.8886, 0.481, 0.9324, 0.4518, 0.9324, 0.9569, 0.2843, 0.9338, 0.284, 0.9338, 0.2792, 0.9569, 0.2795, 0.7564, 0.03006, 0.7415, 0.03028, 0.7415, 0.02549, 0.7564, 0.02524, 0.9569, 0.2891, 0.9338, 0.2888, 0.9338, 0.284, 0.9569, 0.2843, 0.9569, 0.2795, 0.9338, 0.2792, 0.9338, 0.274, 0.9569, 0.2744, 0.7564, 0.02524, 0.7415, 0.02549, 0.7415, 0.02075, 0.7564, 0.02046, 0.4518, 0.9372, 0.481, 0.9372, 0.481, 0.942, 0.4518, 0.942, 0.7564, 0.02046, 0.7415, 0.02075, 0.7415, 0.01562, 0.7564, 0.01529, 0.4518, 0.942, 0.481, 0.942, 0.481, 0.9471, 0.4518, 0.9471, 0.5093, 0.4038, 0.509, 0.4381, 0.45, 0.4381, 0.45, 0.412, 0.3435, 0.6904, 0.346, 0.5574, 0.4183, 0.541, 0.4183, 0.7021, 0.6876, 0.1746, 0.6966, 0.06285, 0.7346, 0.08216, 0.7564, 0.09237, 0.747, 0.175, 0.5832, 0.4831, 0.5832, 0.528, 0.5096, 0.5068, 0.5093, 0.4725, 0.9455, 0.1617, 0.9455, 0.2055, 0.9224, 0.2058, 0.9224, 0.1617, 0.6267, 0.3224, 0.6139, 0.1745, 0.6876, 0.1746, 0.6966, 0.2911, 0.7564, 0.2616, 0.7564, 0.2798, 0.7415, 0.2798, 0.7346, 0.2718, 0.04634, 0.8493, 0.04459, 0.8573, 0.01535, 0.8573, 0.01535, 0.8316, 0.9455, 0.136, 0.9455, 0.1617, 0.9224, 0.1617, 0.9224, 0.1435, 0.04459, 0.9011, 0.04459, 0.9059, 0.01535, 0.9059, 0.01535, 0.9011, 0.284, 0.4527, 0.2844, 0.3731, 0.344, 0.359, 0.3465, 0.4929, 0.3067, 0.4823, 0.7564, 0.2798, 0.7564, 0.3239, 0.7415, 0.3236, 0.7415, 0.2798, 0.04459, 0.8573, 0.04459, 0.9011, 0.01535, 0.9011, 0.01535, 0.8573, 0.9455, 0.2103, 0.9455, 0.2151, 0.9224, 0.2154, 0.9224, 0.2106, 0.7564, 0.3239, 0.7564, 0.3288, 0.7415, 0.3284, 0.7415, 0.3236, 0.9455, 0.2055, 0.9455, 0.2103, 0.9224, 0.2106, 0.9224, 0.2058, 0.9455, 0.2151, 0.9455, 0.2202, 0.9224, 0.2206, 0.9224, 0.2154, 0.7564, 0.3288, 0.7564, 0.3335, 0.7415, 0.3332, 0.7415, 0.3284, 0.04459, 0.9059, 0.04459, 0.9107, 0.01535, 0.9107, 0.01535, 0.9059, 0.7564, 0.3335, 0.7564, 0.3387, 0.7415, 0.3383, 0.7415, 0.3332, 0.04459, 0.9107, 0.04459, 0.9158, 0.01535, 0.9158, 0.01535, 0.9107, 0.5093, 0.4725, 0.45, 0.4643, 0.45, 0.4381, 0.509, 0.4381, 0.344, 0.359, 0.4193, 0.3483, 0.4193, 0.5104, 0.3465, 0.4929, 0.6876, 0.1746, 0.747, 0.175, 0.7564, 0.2616, 0.7346, 0.2718, 0.6966, 0.2911, 0.01535, 0.4937, 0.09231, 0.4937, 0.1264, 0.5174, 0.1268, 0.5322, 0.09183, 0.6391, 0.09183, 0.6391, 0.1268, 0.5322, 0.1471, 0.5322, 0.1264, 0.5174, 0.09231, 0.4937, 0.2427, 0.4937, 0.2427, 0.5386, 0.2427, 0.5836, 0.01535, 0.4937, 0.09183, 0.3483, 0.1268, 0.4552, 0.1264, 0.4699, 0.09231, 0.4937, 0.09183, 0.3483, 0.2427, 0.4038, 0.2427, 0.4488, 0.2427, 0.4937, 0.09231, 0.4937, 0.1264, 0.4699, 0.1471, 0.4552, 0.1268, 0.4552, 0.5096, 0.3695, 0.5093, 0.4038, 0.45, 0.412, 0.45, 0.3858, 0.5832, 0.4381, 0.509, 0.4381, 0.5093, 0.4038, 0.5832, 0.3932, 0.5096, 0.5068, 0.45, 0.4905, 0.45, 0.4774, 0.45, 0.4643, 0.5093, 0.4725, 0.5832, 0.4381, 0.5832, 0.4831, 0.5093, 0.4725, 0.509, 0.4381])
_ca = me_cone_006.color_attributes.new('Col', 'BYTE_COLOR', 'CORNER')
_ca.data.foreach_set('color', [0.03434, 0.02416, 0.001821, 1.0, 0.03434, 0.02416, 0.001821, 1.0, 0.03434, 0.02416, 0.001821, 1.0, 0.03434, 0.02416, 0.001821, 1.0, 0.03434, 0.02416, 0.001821, 1.0, 0.03434, 0.02416, 0.001821, 1.0, 0.03434, 0.02416, 0.001821, 1.0, 0.03434, 0.02416, 0.001821, 1.0, 0.03434, 0.02416, 0.001821, 1.0, 0.03434, 0.02416, 0.001821, 1.0, 0.03434, 0.02416, 0.001821, 1.0, 0.03434, 0.02416, 0.001821, 1.0, 0.03434, 0.02416, 0.001821, 1.0, 0.03434, 0.02416, 0.001821, 1.0, 0.03434, 0.02416, 0.001821, 1.0, 0.03434, 0.02416, 0.001821, 1.0, 0.03434, 0.02416, 0.001821, 1.0, 0.03434, 0.02416, 0.001821, 1.0, 0.03434, 0.02416, 0.001821, 1.0, 0.03434, 0.02416, 0.001821, 1.0, 0.03434, 0.02416, 0.001821, 1.0, 0.03434, 0.02416, 0.001821, 1.0, 0.03434, 0.02416, 0.001821, 1.0, 0.03434, 0.02416, 0.001821, 1.0, 0.03434, 0.02416, 0.001821, 1.0, 0.03434, 0.02416, 0.001821, 1.0, 0.03434, 0.02416, 0.001821, 1.0, 0.03434, 0.02416, 0.001821, 1.0, 0.03434, 0.02416, 0.001821, 1.0, 0.03434, 0.02416, 0.001821, 1.0, 0.03434, 0.02416, 0.001821, 1.0, 0.03434, 0.02416, 0.001821, 1.0, 0.03434, 0.02416, 0.001821, 1.0, 0.03434, 0.02416, 0.001821, 1.0, 0.03434, 0.02416, 0.001821, 1.0, 0.03434, 0.02416, 0.001821, 1.0, 0.03434, 0.02416, 0.001821, 1.0, 0.03434, 0.02416, 0.001821, 1.0, 0.03434, 0.02416, 0.001821, 1.0, 0.03434, 0.02416, 0.001821, 1.0, 0.03434, 0.02416, 0.001821, 1.0, 0.03434, 0.02416, 0.001821, 1.0, 0.03434, 0.02416, 0.001821, 1.0, 0.03434, 0.02416, 0.001821, 1.0, 0.03434, 0.02416, 0.001821, 1.0, 0.03434, 0.02416, 0.001821, 1.0, 0.03434, 0.02416, 0.001821, 1.0, 0.03434, 0.02416, 0.001821, 1.0, 0.03434, 0.02416, 0.001821, 1.0, 0.03434, 0.02416, 0.001821, 1.0, 0.03434, 0.02416, 0.001821, 1.0, 0.03434, 0.02416, 0.001821, 1.0, 0.03434, 0.02416, 0.001821, 1.0, 0.03434, 0.02416, 0.001821, 1.0, 0.03434, 0.02416, 0.001821, 1.0, 0.03434, 0.02416, 0.001821, 1.0, 0.03434, 0.02416, 0.001821, 1.0, 0.03434, 0.02416, 0.001821, 1.0, 0.03434, 0.02416, 0.001821, 1.0, 0.03434, 0.02416, 0.001821, 1.0, 0.03434, 0.02416, 0.001821, 1.0, 0.03434, 0.02416, 0.001821, 1.0, 0.03434, 0.02416, 0.001821, 1.0, 0.03434, 0.02416, 0.001821, 1.0, 0.03434, 0.02416, 0.001821, 1.0, 0.03434, 0.02416, 0.001821, 1.0, 0.03434, 0.02416, 0.001821, 1.0, 0.03434, 0.02416, 0.001821, 1.0, 0.03434, 0.02416, 0.001821, 1.0, 0.03434, 0.02416, 0.001821, 1.0, 0.03434, 0.02416, 0.001821, 1.0, 0.03434, 0.02416, 0.001821, 1.0, 0.0382, 0.02624, 0.002428, 1.0, 0.03434, 0.02416, 0.001821, 1.0, 0.03434, 0.02416, 0.001821, 1.0, 0.03434, 0.02416, 0.001821, 1.0, 0.03434, 0.02416, 0.001821, 1.0, 0.03434, 0.02416, 0.001821, 1.0, 0.03434, 0.02416, 0.001821, 1.0, 0.03434, 0.02416, 0.001821, 1.0, 0.03434, 0.02416, 0.001821, 1.0, 0.03434, 0.02416, 0.001821, 1.0, 0.0356, 0.02519, 0.002125, 1.0, 0.03434, 0.02416, 0.001821, 1.0, 0.03434, 0.02416, 0.001821, 1.0, 0.03434, 0.02416, 0.001821, 1.0, 0.03434, 0.02416, 0.001821, 1.0, 0.03434, 0.02416, 0.001821, 1.0, 0.03434, 0.02416, 0.001821, 1.0, 0.03434, 0.02416, 0.001821, 1.0, 0.03434, 0.02416, 0.001821, 1.0, 0.0356, 0.02519, 0.002125, 1.0, 0.03434, 0.02416, 0.001821, 1.0, 0.03434, 0.02416, 0.001821, 1.0, 0.03434, 0.02416, 0.002125, 1.0, 0.03434, 0.02416, 0.001821, 1.0, 0.03434, 0.02416, 0.001821, 1.0, 0.03434, 0.02416, 0.001821, 1.0, 0.03434, 0.02416, 0.001821, 1.0, 0.03434, 0.02416, 0.001821, 1.0, 0.03434, 0.02416, 0.001821, 1.0, 0.03434, 0.02416, 0.001821, 1.0, 0.03434, 0.02416, 0.001821, 1.0, 0.03434, 0.02416, 0.001821, 1.0, 0.03434, 0.02416, 0.001821, 1.0, 0.03434, 0.02416, 0.001821, 1.0, 0.03434, 0.02416, 0.001821, 1.0, 0.03434, 0.02416, 0.001821, 1.0, 0.03434, 0.02416, 0.001821, 1.0, 0.03434, 0.02416, 0.001821, 1.0, 0.03434, 0.02416, 0.001821, 1.0, 0.03434, 0.02416, 0.001821, 1.0, 0.03434, 0.02416, 0.001821, 1.0, 0.03434, 0.02416, 0.001821, 1.0, 0.03434, 0.02416, 0.001821, 1.0, 0.03434, 0.02416, 0.001821, 1.0, 0.03434, 0.02416, 0.001821, 1.0, 0.03434, 0.02416, 0.001821, 1.0, 0.03434, 0.02416, 0.001821, 1.0, 0.03434, 0.02416, 0.001821, 1.0, 0.03434, 0.02416, 0.001821, 1.0, 0.03434, 0.02416, 0.001821, 1.0, 0.03434, 0.02416, 0.001821, 1.0, 0.03434, 0.02416, 0.001821, 1.0, 0.03434, 0.02416, 0.001821, 1.0, 0.03434, 0.02416, 0.001821, 1.0, 0.03434, 0.02416, 0.001821, 1.0, 0.03434, 0.02416, 0.001821, 1.0, 0.03434, 0.02416, 0.001821, 1.0, 0.03434, 0.02416, 0.001821, 1.0, 0.03434, 0.02416, 0.001821, 1.0, 0.03434, 0.02416, 0.001821, 1.0, 0.03434, 0.02416, 0.001821, 1.0, 0.03434, 0.02416, 0.001821, 1.0, 0.03434, 0.02416, 0.001821, 1.0, 0.03434, 0.02416, 0.001821, 1.0, 0.03434, 0.02416, 0.001821, 1.0, 0.03434, 0.02416, 0.001821, 1.0, 0.03434, 0.02416, 0.001821, 1.0, 0.03434, 0.02416, 0.001821, 1.0, 0.03434, 0.02416, 0.001821, 1.0, 0.03434, 0.02416, 0.001821, 1.0, 0.03434, 0.02416, 0.001821, 1.0, 0.03434, 0.02416, 0.001821, 1.0, 0.03434, 0.02416, 0.001821, 1.0, 0.03434, 0.02416, 0.001821, 1.0, 0.03434, 0.02416, 0.001821, 1.0, 0.03434, 0.02416, 0.001821, 1.0, 0.03434, 0.02416, 0.001821, 1.0, 0.03434, 0.02416, 0.001821, 1.0, 0.03434, 0.02416, 0.001821, 1.0, 0.03434, 0.02416, 0.001821, 1.0, 0.03434, 0.02416, 0.001821, 1.0, 0.03434, 0.02416, 0.001821, 1.0, 0.03434, 0.02416, 0.001821, 1.0, 0.03434, 0.02416, 0.001821, 1.0, 0.03434, 0.02416, 0.001821, 1.0, 0.03434, 0.02416, 0.001821, 1.0, 0.03434, 0.02416, 0.001821, 1.0, 0.03434, 0.02416, 0.001821, 1.0, 0.03434, 0.02416, 0.001821, 1.0, 0.03434, 0.02416, 0.001821, 1.0, 0.03434, 0.02416, 0.001821, 1.0, 0.03434, 0.02416, 0.001821, 1.0, 0.03434, 0.02416, 0.001821, 1.0, 0.03434, 0.02416, 0.001821, 1.0, 0.03434, 0.02416, 0.001821, 1.0, 0.03434, 0.02416, 0.001821, 1.0, 0.03434, 0.02416, 0.001821, 1.0, 0.03434, 0.02416, 0.001821, 1.0, 0.03689, 0.02624, 0.002428, 1.0, 0.0382, 0.02732, 0.002732, 1.0, 0.03434, 0.02416, 0.001821, 1.0, 0.03434, 0.02416, 0.001821, 1.0, 0.03434, 0.02416, 0.001821, 1.0, 0.03434, 0.02416, 0.001821, 1.0, 0.03434, 0.02416, 0.001821, 1.0, 0.03434, 0.02416, 0.001821, 1.0, 0.03434, 0.02416, 0.001821, 1.0, 0.03434, 0.02416, 0.001821, 1.0, 0.03434, 0.02416, 0.001821, 1.0, 0.03434, 0.02416, 0.001821, 1.0, 0.03955, 0.02843, 0.003035, 1.0, 0.03434, 0.02416, 0.001821, 1.0, 0.03434, 0.02416, 0.001821, 1.0, 0.03434, 0.02416, 0.001821, 1.0, 0.03434, 0.02416, 0.001821, 1.0, 0.0356, 0.02624, 0.002428, 1.0, 0.03434, 0.02416, 0.001821, 1.0, 0.03434, 0.02416, 0.001821, 1.0, 0.03434, 0.02416, 0.001821, 1.0, 0.03434, 0.02416, 0.001821, 1.0, 0.03434, 0.02416, 0.001821, 1.0, 0.03434, 0.02416, 0.001821, 1.0, 0.03434, 0.02416, 0.001821, 1.0, 0.03434, 0.02416, 0.001821, 1.0, 0.03434, 0.02416, 0.001821, 1.0, 0.03434, 0.02416, 0.001821, 1.0, 0.03434, 0.02416, 0.001821, 1.0, 0.03434, 0.02416, 0.001821, 1.0, 0.03434, 0.02416, 0.001821, 1.0, 0.03434, 0.02416, 0.001821, 1.0, 0.03434, 0.02416, 0.001821, 1.0, 0.03434, 0.02416, 0.001821, 1.0, 0.03434, 0.02416, 0.001821, 1.0, 0.03434, 0.02416, 0.001821, 1.0, 0.03434, 0.02416, 0.001821, 1.0, 0.03434, 0.02416, 0.001821, 1.0, 0.03434, 0.02416, 0.001821, 1.0, 0.03434, 0.02416, 0.001821, 1.0, 0.03434, 0.02416, 0.001821, 1.0, 0.03434, 0.02416, 0.001821, 1.0, 0.03434, 0.02416, 0.001821, 1.0, 0.03434, 0.02416, 0.001821, 1.0, 0.03434, 0.02416, 0.001821, 1.0, 0.03434, 0.02416, 0.001821, 1.0, 0.03434, 0.02416, 0.001821, 1.0, 0.03434, 0.02416, 0.001821, 1.0, 0.03434, 0.02416, 0.001821, 1.0, 0.03434, 0.02416, 0.001821, 1.0, 0.03434, 0.02416, 0.001821, 1.0, 0.03434, 0.02416, 0.001821, 1.0, 0.03434, 0.02416, 0.001821, 1.0, 0.03434, 0.02416, 0.001821, 1.0, 0.03434, 0.02416, 0.001821, 1.0, 0.03434, 0.02416, 0.001821, 1.0, 0.03434, 0.02416, 0.001821, 1.0, 0.03434, 0.02416, 0.001821, 1.0, 0.03434, 0.02416, 0.001821, 1.0, 0.03434, 0.02416, 0.001821, 1.0, 0.03434, 0.02416, 0.001821, 1.0, 0.03434, 0.02416, 0.001821, 1.0, 0.03434, 0.02416, 0.001821, 1.0, 0.03434, 0.02416, 0.001821, 1.0, 0.03434, 0.02416, 0.001821, 1.0, 0.03434, 0.02416, 0.001821, 1.0, 0.03434, 0.02416, 0.001821, 1.0, 0.03434, 0.02416, 0.001821, 1.0, 0.0185, 0.01681, 0.0185, 1.0, 0.0185, 0.01681, 0.0185, 1.0, 0.0185, 0.01681, 0.0185, 1.0, 0.0185, 0.01681, 0.0185, 1.0, 0.0185, 0.01681, 0.0185, 1.0, 0.0185, 0.01681, 0.0185, 1.0, 0.0185, 0.01681, 0.0185, 1.0, 0.0185, 0.01681, 0.0185, 1.0, 0.0185, 0.01681, 0.0185, 1.0, 0.0185, 0.01681, 0.0185, 1.0, 0.0185, 0.01681, 0.0185, 1.0, 0.0185, 0.01681, 0.0185, 1.0, 0.0185, 0.01681, 0.0185, 1.0, 0.0185, 0.01681, 0.0185, 1.0, 0.0185, 0.01681, 0.0185, 1.0, 0.0185, 0.01681, 0.0185, 1.0, 0.0185, 0.01681, 0.0185, 1.0, 0.0185, 0.01681, 0.0185, 1.0, 0.0185, 0.01681, 0.0185, 1.0, 0.0185, 0.01681, 0.0185, 1.0, 0.0185, 0.01681, 0.0185, 1.0, 0.0185, 0.01681, 0.0185, 1.0, 0.0185, 0.01681, 0.0185, 1.0, 0.0185, 0.01681, 0.0185, 1.0, 0.0185, 0.01681, 0.0185, 1.0, 0.0185, 0.01681, 0.0185, 1.0, 0.0185, 0.01681, 0.0185, 1.0, 0.0185, 0.01681, 0.0185, 1.0, 0.0185, 0.01681, 0.0185, 1.0, 0.0185, 0.01681, 0.0185, 1.0, 0.0185, 0.01681, 0.0185, 1.0, 0.0185, 0.01681, 0.0185, 1.0, 0.0185, 0.01681, 0.0185, 1.0, 0.0185, 0.01681, 0.0185, 1.0, 0.0185, 0.01681, 0.0185, 1.0, 0.0185, 0.01681, 0.0185, 1.0, 0.0185, 0.01681, 0.0185, 1.0, 0.0185, 0.01681, 0.0185, 1.0, 0.0185, 0.01681, 0.0185, 1.0, 0.0185, 0.01681, 0.0185, 1.0, 0.0185, 0.01681, 0.0185, 1.0, 0.0185, 0.01681, 0.0185, 1.0, 0.0185, 0.01681, 0.0185, 1.0, 0.0185, 0.01681, 0.0185, 1.0, 0.0185, 0.01681, 0.0185, 1.0, 0.0185, 0.01681, 0.0185, 1.0, 0.0185, 0.01681, 0.0185, 1.0, 0.0185, 0.01681, 0.0185, 1.0, 0.0185, 0.01681, 0.0185, 1.0, 0.0185, 0.01681, 0.0185, 1.0, 0.0185, 0.01681, 0.0185, 1.0, 0.0185, 0.01681, 0.0185, 1.0, 0.0185, 0.01681, 0.0185, 1.0, 0.0185, 0.01681, 0.0185, 1.0, 0.0185, 0.01681, 0.0185, 1.0, 0.0185, 0.01681, 0.0185, 1.0, 0.0185, 0.01681, 0.0185, 1.0, 0.0185, 0.01681, 0.0185, 1.0, 0.0185, 0.01681, 0.0185, 1.0, 0.0185, 0.01681, 0.0185, 1.0, 0.0185, 0.01681, 0.0185, 1.0, 0.0185, 0.01681, 0.0185, 1.0, 0.0185, 0.01681, 0.0185, 1.0, 0.0185, 0.01681, 0.0185, 1.0, 0.0185, 0.01681, 0.0185, 1.0, 0.0185, 0.01681, 0.0185, 1.0, 0.0185, 0.01681, 0.0185, 1.0, 0.0185, 0.01681, 0.0185, 1.0, 0.0185, 0.01681, 0.0185, 1.0, 0.0185, 0.01681, 0.0185, 1.0, 0.0185, 0.01681, 0.0185, 1.0, 0.0185, 0.01681, 0.0185, 1.0, 0.0185, 0.01681, 0.0185, 1.0, 0.0185, 0.01681, 0.0185, 1.0, 0.0185, 0.01681, 0.0185, 1.0, 0.0185, 0.01681, 0.0185, 1.0, 0.0185, 0.01681, 0.0185, 1.0, 0.0185, 0.01681, 0.0185, 1.0, 0.0185, 0.01681, 0.0185, 1.0, 0.0185, 0.01681, 0.0185, 1.0, 0.0185, 0.01681, 0.0185, 1.0, 0.0185, 0.01681, 0.0185, 1.0, 0.0185, 0.01681, 0.0185, 1.0, 0.0185, 0.01681, 0.0185, 1.0, 0.0185, 0.01681, 0.0185, 1.0, 0.0185, 0.01681, 0.0185, 1.0, 0.0185, 0.01681, 0.0185, 1.0, 0.0185, 0.01681, 0.0185, 1.0, 0.0185, 0.01681, 0.0185, 1.0, 0.0185, 0.01681, 0.0185, 1.0, 0.0185, 0.01681, 0.0185, 1.0, 0.0185, 0.01681, 0.0185, 1.0, 0.0185, 0.01681, 0.0185, 1.0, 0.0185, 0.01681, 0.0185, 1.0, 0.0185, 0.01681, 0.0185, 1.0, 0.0185, 0.01681, 0.0185, 1.0, 0.0185, 0.01681, 0.0185, 1.0, 0.0185, 0.01681, 0.0185, 1.0, 0.0185, 0.01681, 0.0185, 1.0, 0.0185, 0.01681, 0.0185, 1.0, 0.0185, 0.01681, 0.0185, 1.0, 0.0185, 0.01681, 0.0185, 1.0, 0.0185, 0.01681, 0.0185, 1.0, 0.0185, 0.01681, 0.0185, 1.0, 0.0185, 0.01681, 0.0185, 1.0, 0.0185, 0.01681, 0.0185, 1.0, 0.0185, 0.01681, 0.0185, 1.0, 0.0185, 0.01681, 0.0185, 1.0, 0.0185, 0.01681, 0.0185, 1.0, 0.0185, 0.01681, 0.0185, 1.0, 0.0185, 0.01681, 0.0185, 1.0, 0.0185, 0.01681, 0.0185, 1.0, 0.0185, 0.01681, 0.0185, 1.0, 0.0185, 0.01681, 0.0185, 1.0, 0.0185, 0.01681, 0.0185, 1.0, 0.0185, 0.01681, 0.0185, 1.0, 0.0185, 0.01681, 0.0185, 1.0, 0.0185, 0.01681, 0.0185, 1.0, 0.0185, 0.01681, 0.0185, 1.0, 0.0185, 0.01681, 0.0185, 1.0, 0.0185, 0.01681, 0.0185, 1.0, 0.0185, 0.01681, 0.0185, 1.0, 0.0185, 0.01681, 0.0185, 1.0, 0.0185, 0.01681, 0.0185, 1.0, 0.0185, 0.01681, 0.0185, 1.0, 0.0185, 0.01681, 0.0185, 1.0, 0.0185, 0.01681, 0.0185, 1.0, 0.0185, 0.01681, 0.0185, 1.0, 0.0185, 0.01681, 0.0185, 1.0, 0.0185, 0.01681, 0.0185, 1.0, 0.0185, 0.01681, 0.0185, 1.0, 0.0185, 0.01681, 0.0185, 1.0, 0.0185, 0.01681, 0.0185, 1.0, 0.0185, 0.01681, 0.0185, 1.0, 0.0185, 0.01681, 0.0185, 1.0, 0.0185, 0.01681, 0.0185, 1.0, 0.0185, 0.01681, 0.0185, 1.0, 0.0185, 0.01681, 0.0185, 1.0, 0.0185, 0.01681, 0.0185, 1.0, 0.0185, 0.01681, 0.0185, 1.0, 0.0185, 0.01681, 0.0185, 1.0, 0.0185, 0.01681, 0.0185, 1.0, 0.0185, 0.01681, 0.0185, 1.0, 0.0185, 0.01681, 0.0185, 1.0, 0.0185, 0.01681, 0.0185, 1.0, 0.0185, 0.01681, 0.0185, 1.0, 0.0185, 0.01681, 0.0185, 1.0, 0.0185, 0.01681, 0.0185, 1.0, 0.0185, 0.01681, 0.0185, 1.0, 0.0185, 0.01681, 0.0185, 1.0, 0.0185, 0.01681, 0.0185, 1.0, 0.0185, 0.01681, 0.0185, 1.0, 0.0185, 0.01681, 0.0185, 1.0, 0.0185, 0.01681, 0.0185, 1.0, 0.0185, 0.01681, 0.0185, 1.0, 0.0185, 0.01681, 0.0185, 1.0, 0.0185, 0.01681, 0.0185, 1.0, 0.0185, 0.01681, 0.0185, 1.0, 0.0185, 0.01681, 0.0185, 1.0, 0.0185, 0.01681, 0.0185, 1.0, 0.0185, 0.01681, 0.0185, 1.0, 0.0185, 0.01681, 0.0185, 1.0, 0.0185, 0.01681, 0.0185, 1.0, 0.0185, 0.01681, 0.0185, 1.0, 0.0185, 0.01681, 0.0185, 1.0, 0.0185, 0.01681, 0.0185, 1.0, 0.0185, 0.01681, 0.0185, 1.0, 0.0185, 0.01681, 0.0185, 1.0, 0.0185, 0.01681, 0.0185, 1.0, 0.0185, 0.01681, 0.0185, 1.0, 0.0185, 0.01681, 0.0185, 1.0, 0.0185, 0.01681, 0.0185, 1.0, 0.0185, 0.01681, 0.0185, 1.0, 0.0185, 0.01681, 0.0185, 1.0, 0.0185, 0.01681, 0.0185, 1.0, 0.0185, 0.01681, 0.0185, 1.0, 0.0185, 0.01681, 0.0185, 1.0, 0.0185, 0.01681, 0.0185, 1.0, 0.0185, 0.01681, 0.0185, 1.0, 0.0185, 0.01681, 0.0185, 1.0, 0.0185, 0.01681, 0.0185, 1.0, 0.0185, 0.01681, 0.0185, 1.0, 0.0185, 0.01681, 0.0185, 1.0, 0.0185, 0.01681, 0.0185, 1.0, 0.0185, 0.01681, 0.0185, 1.0, 0.0185, 0.01681, 0.0185, 1.0, 0.0185, 0.01681, 0.0185, 1.0, 0.0185, 0.01681, 0.0185, 1.0, 0.0185, 0.01681, 0.0185, 1.0, 0.0185, 0.01681, 0.0185, 1.0, 0.0185, 0.01681, 0.0185, 1.0, 0.0185, 0.01681, 0.0185, 1.0, 0.0185, 0.01681, 0.0185, 1.0, 0.0185, 0.01681, 0.0185, 1.0, 0.0185, 0.01681, 0.0185, 1.0, 0.0185, 0.01681, 0.0185, 1.0, 0.0185, 0.01681, 0.0185, 1.0, 0.0185, 0.01681, 0.0185, 1.0, 0.0185, 0.01681, 0.0185, 1.0, 0.0185, 0.01681, 0.0185, 1.0, 0.0185, 0.01681, 0.0185, 1.0, 0.0185, 0.01681, 0.0185, 1.0, 0.0185, 0.01681, 0.0185, 1.0, 0.0185, 0.01681, 0.0185, 1.0, 0.0185, 0.01681, 0.0185, 1.0, 0.0185, 0.01681, 0.0185, 1.0, 0.0185, 0.01681, 0.0185, 1.0, 0.0185, 0.01681, 0.0185, 1.0, 0.0185, 0.01681, 0.0185, 1.0, 0.0185, 0.01681, 0.0185, 1.0, 0.0185, 0.01681, 0.0185, 1.0, 0.0185, 0.01681, 0.0185, 1.0, 0.0185, 0.01681, 0.0185, 1.0, 0.0185, 0.01681, 0.0185, 1.0, 0.0185, 0.01681, 0.0185, 1.0, 0.0185, 0.01681, 0.0185, 1.0, 0.0185, 0.01681, 0.0185, 1.0, 0.0185, 0.01681, 0.0185, 1.0, 0.0185, 0.01681, 0.0185, 1.0, 0.0185, 0.01681, 0.0185, 1.0, 0.0185, 0.01681, 0.0185, 1.0, 0.0185, 0.01681, 0.0185, 1.0, 0.0185, 0.01681, 0.0185, 1.0, 0.0185, 0.01681, 0.0185, 1.0, 0.0185, 0.01681, 0.0185, 1.0, 0.0185, 0.01681, 0.0185, 1.0, 0.0185, 0.01681, 0.0185, 1.0, 0.0185, 0.01681, 0.0185, 1.0, 0.0185, 0.01681, 0.0185, 1.0, 0.0185, 0.01681, 0.0185, 1.0, 0.0185, 0.01681, 0.0185, 1.0, 0.0185, 0.01681, 0.0185, 1.0, 0.0185, 0.01681, 0.0185, 1.0, 0.0185, 0.01681, 0.0185, 1.0, 0.0185, 0.01681, 0.0185, 1.0, 0.0185, 0.01681, 0.0185, 1.0, 0.0185, 0.01681, 0.0185, 1.0, 0.0185, 0.01681, 0.0185, 1.0, 0.0185, 0.01681, 0.0185, 1.0, 0.0185, 0.01681, 0.0185, 1.0, 0.0185, 0.01681, 0.0185, 1.0, 0.0185, 0.01681, 0.0185, 1.0, 0.0185, 0.01681, 0.0185, 1.0, 0.0185, 0.01681, 0.0185, 1.0, 0.0185, 0.01681, 0.0185, 1.0, 0.0185, 0.01681, 0.0185, 1.0, 0.0185, 0.01681, 0.0185, 1.0, 0.0185, 0.01681, 0.0185, 1.0, 0.0185, 0.01681, 0.0185, 1.0, 0.0185, 0.01681, 0.0185, 1.0, 0.0185, 0.01681, 0.0185, 1.0, 0.0185, 0.01681, 0.0185, 1.0, 0.0185, 0.01681, 0.0185, 1.0, 0.0185, 0.01681, 0.0185, 1.0, 0.0185, 0.01681, 0.0185, 1.0, 0.0185, 0.01681, 0.0185, 1.0, 0.0185, 0.01681, 0.0185, 1.0, 0.0185, 0.01681, 0.0185, 1.0, 0.0185, 0.01681, 0.0185, 1.0, 0.0185, 0.01681, 0.0185, 1.0, 0.0185, 0.01681, 0.0185, 1.0, 0.0185, 0.01681, 0.0185, 1.0, 0.0185, 0.01681, 0.0185, 1.0, 0.0185, 0.01681, 0.0185, 1.0, 0.0185, 0.01681, 0.0185, 1.0, 0.0185, 0.01681, 0.0185, 1.0, 0.0185, 0.01681, 0.0185, 1.0, 0.0185, 0.01681, 0.0185, 1.0, 0.016, 0.0185, 0.06301, 1.0, 0.016, 0.0185, 0.06301, 1.0, 0.016, 0.0185, 0.06301, 1.0, 0.016, 0.0185, 0.06301, 1.0, 0.01521, 0.01764, 0.06125, 1.0, 0.01096, 0.01298, 0.04667, 1.0, 0.016, 0.0185, 0.06301, 1.0, 0.016, 0.0185, 0.06301, 1.0, 0.016, 0.0185, 0.06301, 1.0, 0.01521, 0.01764, 0.06125, 1.0, 0.016, 0.0185, 0.06301, 1.0, 0.016, 0.0185, 0.06301, 1.0, 0.016, 0.0185, 0.06301, 1.0, 0.016, 0.0185, 0.06301, 1.0, 0.016, 0.0185, 0.06301, 1.0, 0.016, 0.0185, 0.06301, 1.0, 0.009134, 0.01096, 0.04092, 1.0, 0.016, 0.0185, 0.06301, 1.0, 0.016, 0.0185, 0.06301, 1.0, 0.01096, 0.01298, 0.04667, 1.0, 0.01521, 0.01764, 0.06125, 1.0, 0.016, 0.0185, 0.06301, 1.0, 0.016, 0.0185, 0.06301, 1.0, 0.009134, 0.01096, 0.04374, 1.0, 0.008023, 0.009134, 0.02732, 1.0, 0.008023, 0.009134, 0.02732, 1.0, 0.008568, 0.009721, 0.02843, 1.0, 0.008568, 0.009721, 0.02843, 1.0, 0.008023, 0.009134, 0.02732, 1.0, 0.008023, 0.009134, 0.02732, 1.0, 0.01681, 0.0185, 0.06125, 1.0, 0.008568, 0.009721, 0.03071, 1.0, 0.008023, 0.009134, 0.02732, 1.0, 0.008023, 0.009134, 0.02732, 1.0, 0.016, 0.0185, 0.05127, 1.0, 0.016, 0.0185, 0.06301, 1.0, 0.008023, 0.009134, 0.02732, 1.0, 0.008023, 0.009134, 0.02732, 1.0, 0.008568, 0.009721, 0.03071, 1.0, 0.008568, 0.009721, 0.02843, 1.0, 0.008023, 0.009134, 0.02732, 1.0, 0.008023, 0.009134, 0.02732, 1.0, 0.008568, 0.009721, 0.02843, 1.0, 0.008568, 0.009721, 0.02843, 1.0, 0.008023, 0.009134, 0.02732, 1.0, 0.008023, 0.009134, 0.02732, 1.0, 0.01229, 0.0137, 0.04971, 1.0, 0.008568, 0.009721, 0.02956, 1.0, 0.016, 0.0185, 0.06301, 1.0, 0.016, 0.0185, 0.06301, 1.0, 0.016, 0.0185, 0.06301, 1.0, 0.016, 0.0185, 0.06301, 1.0, 0.008568, 0.009721, 0.02843, 1.0, 0.008568, 0.009721, 0.02843, 1.0, 0.008568, 0.009721, 0.02843, 1.0, 0.008568, 0.009721, 0.02843, 1.0, 0.016, 0.0185, 0.06301, 1.0, 0.016, 0.0185, 0.06301, 1.0, 0.016, 0.0185, 0.06301, 1.0, 0.016, 0.0185, 0.06301, 1.0, 0.016, 0.0185, 0.06301, 1.0, 0.016, 0.0185, 0.05127, 1.0, 0.01161, 0.01298, 0.04374, 1.0, 0.016, 0.0185, 0.06301, 1.0, 0.008568, 0.009721, 0.02956, 1.0, 0.01229, 0.0137, 0.04971, 1.0, 0.01444, 0.016, 0.05286, 1.0, 0.008568, 0.009721, 0.02843, 1.0, 0.016, 0.0185, 0.06301, 1.0, 0.016, 0.0185, 0.06301, 1.0, 0.016, 0.0185, 0.06301, 1.0, 0.016, 0.0185, 0.06301, 1.0, 0.016, 0.0185, 0.06301, 1.0, 0.016, 0.0185, 0.06301, 1.0, 0.016, 0.0185, 0.06301, 1.0, 0.016, 0.0185, 0.06301, 1.0, 0.016, 0.0185, 0.06301, 1.0, 0.016, 0.0185, 0.06301, 1.0, 0.016, 0.0185, 0.06301, 1.0, 0.016, 0.0185, 0.06301, 1.0, 0.016, 0.0185, 0.06301, 1.0, 0.016, 0.0185, 0.06301, 1.0, 0.016, 0.0185, 0.06301, 1.0, 0.016, 0.0185, 0.06301, 1.0, 0.016, 0.0185, 0.06301, 1.0, 0.016, 0.0185, 0.06301, 1.0, 0.016, 0.0185, 0.06301, 1.0, 0.016, 0.0185, 0.06301, 1.0, 0.016, 0.0185, 0.06301, 1.0, 0.016, 0.0185, 0.06301, 1.0, 0.016, 0.0185, 0.06301, 1.0, 0.016, 0.0185, 0.06301, 1.0, 0.016, 0.0185, 0.06301, 1.0, 0.016, 0.0185, 0.06301, 1.0, 0.016, 0.0185, 0.06301, 1.0, 0.016, 0.0185, 0.06301, 1.0, 0.016, 0.0185, 0.06301, 1.0, 0.016, 0.0185, 0.06301, 1.0, 0.016, 0.0185, 0.06301, 1.0, 0.016, 0.0185, 0.06301, 1.0, 0.016, 0.0185, 0.06301, 1.0, 0.016, 0.0185, 0.06301, 1.0, 0.016, 0.0185, 0.06301, 1.0, 0.016, 0.0185, 0.06301, 1.0, 0.016, 0.0185, 0.06301, 1.0, 0.016, 0.0185, 0.06301, 1.0, 0.016, 0.0185, 0.06301, 1.0, 0.016, 0.0185, 0.06301, 1.0, 0.016, 0.0185, 0.06301, 1.0, 0.016, 0.0185, 0.06301, 1.0, 0.016, 0.0185, 0.06301, 1.0, 0.016, 0.0185, 0.06301, 1.0, 0.016, 0.0185, 0.06301, 1.0, 0.016, 0.0185, 0.06301, 1.0, 0.016, 0.0185, 0.06301, 1.0, 0.016, 0.0185, 0.06301, 1.0, 0.016, 0.0185, 0.06301, 1.0, 0.016, 0.0185, 0.06301, 1.0, 0.016, 0.0185, 0.06301, 1.0, 0.016, 0.0185, 0.06301, 1.0, 0.016, 0.0185, 0.06301, 1.0, 0.016, 0.0185, 0.06301, 1.0, 0.016, 0.0185, 0.06301, 1.0, 0.016, 0.0185, 0.06301, 1.0, 0.016, 0.0185, 0.06301, 1.0, 0.016, 0.0185, 0.06301, 1.0, 0.016, 0.0185, 0.06301, 1.0, 0.016, 0.0185, 0.06301, 1.0, 0.016, 0.0185, 0.06301, 1.0, 0.016, 0.0185, 0.06301, 1.0, 0.016, 0.0185, 0.06301, 1.0, 0.016, 0.0185, 0.06301, 1.0, 0.016, 0.0185, 0.06301, 1.0, 0.016, 0.0185, 0.06301, 1.0, 0.016, 0.0185, 0.06301, 1.0, 0.016, 0.0185, 0.06301, 1.0, 0.016, 0.0185, 0.06301, 1.0, 0.016, 0.0185, 0.06301, 1.0, 0.016, 0.0185, 0.06301, 1.0, 0.016, 0.0185, 0.06301, 1.0, 0.016, 0.0185, 0.06301, 1.0, 0.016, 0.0185, 0.06301, 1.0, 0.008023, 0.009134, 0.02732, 1.0, 0.008023, 0.009134, 0.02732, 1.0, 0.008023, 0.009134, 0.02732, 1.0, 0.008023, 0.009134, 0.02732, 1.0, 0.008023, 0.009134, 0.02732, 1.0, 0.008023, 0.009134, 0.02732, 1.0, 0.008568, 0.009721, 0.02843, 1.0, 0.008568, 0.009721, 0.02843, 1.0, 0.008023, 0.009134, 0.02732, 1.0, 0.008023, 0.009134, 0.02732, 1.0, 0.008023, 0.009134, 0.02732, 1.0, 0.008023, 0.009134, 0.02732, 1.0, 0.008023, 0.009134, 0.02732, 1.0, 0.008023, 0.009134, 0.02732, 1.0, 0.008023, 0.009134, 0.02732, 1.0, 0.008023, 0.009134, 0.02732, 1.0, 0.008023, 0.009134, 0.02732, 1.0, 0.008568, 0.009721, 0.02843, 1.0, 0.008568, 0.009721, 0.02843, 1.0, 0.008023, 0.009134, 0.02732, 1.0, 0.008023, 0.009134, 0.02732, 1.0, 0.008023, 0.009134, 0.02732, 1.0, 0.008023, 0.009134, 0.02732, 1.0, 0.008023, 0.009134, 0.02732, 1.0, 0.008023, 0.009134, 0.02732, 1.0, 0.008023, 0.009134, 0.02732, 1.0, 0.008023, 0.009134, 0.02732, 1.0, 0.008023, 0.009134, 0.02732, 1.0, 0.008023, 0.009134, 0.02732, 1.0, 0.008023, 0.009134, 0.02732, 1.0, 0.008023, 0.009134, 0.02732, 1.0, 0.008023, 0.009134, 0.02732, 1.0, 0.008023, 0.009134, 0.02732, 1.0, 0.008568, 0.009721, 0.02843, 1.0, 0.008023, 0.009134, 0.02732, 1.0, 0.008023, 0.009134, 0.02732, 1.0, 0.008023, 0.009134, 0.02732, 1.0, 0.008023, 0.009134, 0.02732, 1.0, 0.008023, 0.009134, 0.02732, 1.0, 0.008023, 0.009134, 0.02732, 1.0, 0.008568, 0.009721, 0.02843, 1.0, 0.008023, 0.009134, 0.02732, 1.0, 0.008023, 0.009134, 0.02732, 1.0, 0.008023, 0.009134, 0.02732, 1.0, 0.008023, 0.009134, 0.02732, 1.0, 0.008023, 0.009134, 0.02732, 1.0, 0.008023, 0.009134, 0.02732, 1.0, 0.008023, 0.009134, 0.02732, 1.0, 0.008023, 0.009134, 0.02732, 1.0, 0.008023, 0.009134, 0.02732, 1.0, 0.008023, 0.009134, 0.02732, 1.0, 0.008023, 0.009134, 0.02732, 1.0, 0.008023, 0.009134, 0.02732, 1.0, 0.008023, 0.009134, 0.02732, 1.0, 0.008023, 0.009134, 0.02732, 1.0, 0.008023, 0.009134, 0.02732, 1.0, 0.016, 0.0185, 0.06301, 1.0, 0.016, 0.0185, 0.06301, 1.0, 0.016, 0.0185, 0.06301, 1.0, 0.016, 0.0185, 0.06301, 1.0, 0.016, 0.0185, 0.06301, 1.0, 0.016, 0.0185, 0.06301, 1.0, 0.016, 0.0185, 0.06301, 1.0, 0.016, 0.0185, 0.06301, 1.0, 0.016, 0.0185, 0.06301, 1.0, 0.016, 0.0185, 0.06301, 1.0, 0.016, 0.0185, 0.06301, 1.0, 0.016, 0.0185, 0.06301, 1.0, 0.008023, 0.009134, 0.02732, 1.0, 0.008023, 0.009134, 0.02732, 1.0, 0.016, 0.0185, 0.06301, 1.0, 0.01681, 0.0185, 0.06125, 1.0, 0.01444, 0.01681, 0.05286, 1.0, 0.016, 0.0185, 0.06301, 1.0, 0.016, 0.0185, 0.06301, 1.0, 0.01521, 0.01764, 0.06125, 1.0, 0.008023, 0.009134, 0.02732, 1.0, 0.008023, 0.009134, 0.02732, 1.0, 0.008023, 0.009134, 0.02732, 1.0, 0.008023, 0.009134, 0.02732, 1.0, 0.008023, 0.009134, 0.02732, 1.0, 0.008023, 0.009134, 0.02732, 1.0, 0.008023, 0.009134, 0.02732, 1.0, 0.008023, 0.009134, 0.02732, 1.0, 0.016, 0.0185, 0.06301, 1.0, 0.016, 0.0185, 0.06301, 1.0, 0.016, 0.0185, 0.06301, 1.0, 0.016, 0.0185, 0.06301, 1.0, 0.016, 0.0185, 0.06301, 1.0, 0.016, 0.0185, 0.06301, 1.0, 0.016, 0.0185, 0.06301, 1.0, 0.016, 0.0185, 0.06301, 1.0, 0.016, 0.0185, 0.06301, 1.0, 0.016, 0.0185, 0.06301, 1.0, 0.016, 0.0185, 0.06301, 1.0, 0.016, 0.0185, 0.06301, 1.0, 0.008023, 0.009134, 0.02732, 1.0, 0.008023, 0.009134, 0.02732, 1.0, 0.008568, 0.009721, 0.02956, 1.0, 0.016, 0.0185, 0.05127, 1.0, 0.009134, 0.01033, 0.04231, 1.0, 0.016, 0.0185, 0.06301, 1.0, 0.016, 0.0185, 0.06301, 1.0, 0.01229, 0.01444, 0.05286, 1.0, 0.008023, 0.009134, 0.02732, 1.0, 0.008023, 0.009134, 0.02732, 1.0, 0.008023, 0.009134, 0.02732, 1.0, 0.008023, 0.009134, 0.02732, 1.0, 0.008023, 0.009134, 0.02732, 1.0, 0.008023, 0.009134, 0.02732, 1.0, 0.008023, 0.009134, 0.02732, 1.0, 0.008023, 0.009134, 0.02732, 1.0, 0.016, 0.0185, 0.06301, 1.0, 0.016, 0.0185, 0.06301, 1.0, 0.016, 0.0185, 0.06301, 1.0, 0.016, 0.0185, 0.06301, 1.0, 0.016, 0.0185, 0.06301, 1.0, 0.016, 0.0185, 0.06301, 1.0, 0.016, 0.0185, 0.06301, 1.0, 0.016, 0.0185, 0.06301, 1.0, 0.01229, 0.0137, 0.04971, 1.0, 0.01033, 0.01161, 0.0356, 1.0, 0.009721, 0.01096, 0.0319, 1.0, 0.01444, 0.016, 0.05286, 1.0, 0.008023, 0.009134, 0.02732, 1.0, 0.008023, 0.009134, 0.02732, 1.0, 0.008568, 0.009721, 0.02843, 1.0, 0.01229, 0.0137, 0.04971, 1.0, 0.009134, 0.01033, 0.04231, 1.0, 0.01521, 0.01764, 0.06125, 1.0, 0.016, 0.0185, 0.06301, 1.0, 0.016, 0.0185, 0.06301, 1.0, 0.008023, 0.009134, 0.02732, 1.0, 0.008023, 0.009134, 0.02732, 1.0, 0.008023, 0.009134, 0.02732, 1.0, 0.008023, 0.009134, 0.02732, 1.0, 0.008023, 0.009134, 0.02732, 1.0, 0.008023, 0.009134, 0.02732, 1.0, 0.008023, 0.009134, 0.02732, 1.0, 0.008023, 0.009134, 0.02732, 1.0, 0.016, 0.0185, 0.06301, 1.0, 0.016, 0.0185, 0.06301, 1.0, 0.016, 0.0185, 0.06301, 1.0, 0.016, 0.0185, 0.06301, 1.0, 0.016, 0.0185, 0.06301, 1.0, 0.016, 0.0185, 0.06301, 1.0, 0.016, 0.0185, 0.06301, 1.0, 0.016, 0.0185, 0.06301, 1.0, 0.016, 0.0185, 0.06301, 1.0, 0.016, 0.0185, 0.06301, 1.0, 0.016, 0.0185, 0.06301, 1.0, 0.016, 0.0185, 0.06301, 1.0, 0.008023, 0.009134, 0.02732, 1.0, 0.008023, 0.009134, 0.02732, 1.0, 0.008568, 0.009721, 0.02843, 1.0, 0.008568, 0.009721, 0.02843, 1.0, 0.016, 0.0185, 0.06301, 1.0, 0.016, 0.0185, 0.06301, 1.0, 0.016, 0.0185, 0.06301, 1.0, 0.016, 0.0185, 0.06301, 1.0, 0.01298, 0.02416, 0.008568, 1.0, 0.01298, 0.02416, 0.008568, 1.0, 0.01298, 0.02416, 0.008568, 1.0, 0.01298, 0.02416, 0.008568, 1.0, 0.02843, 0.05781, 0.01681, 1.0, 0.02843, 0.05781, 0.01681, 1.0, 0.02843, 0.05781, 0.01681, 1.0, 0.01298, 0.02416, 0.008568, 1.0, 0.01298, 0.02416, 0.008568, 1.0, 0.01298, 0.02416, 0.008568, 1.0, 0.0185, 0.01681, 0.0185, 1.0, 0.0185, 0.01681, 0.0185, 1.0, 0.0185, 0.01681, 0.0185, 1.0, 0.0185, 0.01681, 0.0185, 1.0, 0.0185, 0.01681, 0.0185, 1.0, 0.0185, 0.01681, 0.0185, 1.0, 0.0185, 0.01681, 0.0185, 1.0, 0.01938, 0.01764, 0.01938, 1.0, 0.0185, 0.01681, 0.0185, 1.0, 0.0185, 0.01681, 0.0185, 1.0, 0.0185, 0.01681, 0.0185, 1.0, 0.0185, 0.01681, 0.0185, 1.0, 0.01298, 0.02416, 0.008568, 1.0, 0.01298, 0.02416, 0.008568, 1.0, 0.01298, 0.02416, 0.008568, 1.0, 0.01298, 0.02416, 0.008568, 1.0, 0.01298, 0.02416, 0.008568, 1.0, 0.01298, 0.02416, 0.008568, 1.0, 0.01298, 0.02416, 0.008568, 1.0, 0.0185, 0.01681, 0.0185, 1.0, 0.0185, 0.01681, 0.0185, 1.0, 0.0185, 0.01681, 0.0185, 1.0, 0.0185, 0.01681, 0.0185, 1.0, 0.01298, 0.02416, 0.008568, 1.0, 0.01298, 0.02416, 0.008568, 1.0, 0.01298, 0.02416, 0.008568, 1.0, 0.01298, 0.02416, 0.008568, 1.0, 0.01298, 0.02416, 0.008568, 1.0, 0.01298, 0.02416, 0.008568, 1.0, 0.01298, 0.02416, 0.008568, 1.0, 0.01298, 0.02416, 0.008568, 1.0, 0.01298, 0.02416, 0.008568, 1.0, 0.01298, 0.02416, 0.008568, 1.0, 0.01298, 0.02416, 0.008568, 1.0, 0.01298, 0.02416, 0.008568, 1.0, 0.0185, 0.01681, 0.0185, 1.0, 0.0185, 0.01681, 0.0185, 1.0, 0.0185, 0.01681, 0.0185, 1.0, 0.0185, 0.01681, 0.0185, 1.0, 0.0185, 0.01681, 0.0185, 1.0, 0.0185, 0.01681, 0.0185, 1.0, 0.0185, 0.01681, 0.0185, 1.0, 0.0185, 0.01681, 0.0185, 1.0, 0.01298, 0.02416, 0.008568, 1.0, 0.01298, 0.02416, 0.008568, 1.0, 0.01298, 0.02416, 0.008568, 1.0, 0.0185, 0.01681, 0.0185, 1.0, 0.0185, 0.01681, 0.0185, 1.0, 0.0185, 0.01681, 0.0185, 1.0, 0.0185, 0.01681, 0.0185, 1.0, 0.0185, 0.01681, 0.0185, 1.0, 0.0185, 0.01681, 0.0185, 1.0, 0.0185, 0.01681, 0.0185, 1.0, 0.0185, 0.01681, 0.0185, 1.0, 0.1119, 0.1441, 0.008023, 1.0, 0.1119, 0.1441, 0.008023, 1.0, 0.1119, 0.1441, 0.008023, 1.0, 0.1119, 0.1441, 0.008023, 1.0, 0.1119, 0.1441, 0.008023, 1.0, 0.1119, 0.1441, 0.008023, 1.0, 0.1119, 0.1441, 0.008023, 1.0, 0.1119, 0.1441, 0.008023, 1.0, 0.1119, 0.1441, 0.008023, 1.0, 0.1119, 0.1441, 0.008023, 1.0, 0.1119, 0.1441, 0.008023, 1.0, 0.1119, 0.1441, 0.008023, 1.0, 0.1119, 0.1441, 0.008023, 1.0, 0.1119, 0.1441, 0.008023, 1.0, 0.1119, 0.1441, 0.008023, 1.0, 0.1119, 0.1441, 0.008023, 1.0, 0.1119, 0.1441, 0.008023, 1.0, 0.1119, 0.1441, 0.008023, 1.0, 0.1119, 0.1441, 0.008023, 1.0, 0.1119, 0.1441, 0.008023, 1.0, 0.1119, 0.1441, 0.008023, 1.0, 0.1119, 0.1441, 0.008023, 1.0, 0.1119, 0.1441, 0.008023, 1.0, 0.1119, 0.1441, 0.008023, 1.0, 0.01298, 0.02416, 0.008568, 1.0, 0.02315, 0.0382, 0.008023, 1.0, 0.02956, 0.04519, 0.008023, 1.0, 0.0137, 0.02519, 0.008023, 1.0, 0.1119, 0.1441, 0.008023, 1.0, 0.1119, 0.1441, 0.008023, 1.0, 0.1119, 0.1441, 0.008023, 1.0, 0.1119, 0.1441, 0.008023, 1.0, 0.1119, 0.1441, 0.008023, 1.0, 0.1119, 0.1441, 0.008023, 1.0, 0.1119, 0.1441, 0.008023, 1.0, 0.1119, 0.1441, 0.008023, 1.0, 0.1119, 0.1441, 0.008023, 1.0, 0.01298, 0.02416, 0.008568, 1.0, 0.01298, 0.02416, 0.008568, 1.0, 0.02315, 0.0382, 0.008023, 1.0, 0.01298, 0.02416, 0.008568, 1.0, 0.1119, 0.1441, 0.008023, 1.0, 0.1119, 0.1441, 0.008023, 1.0, 0.1119, 0.1441, 0.008023, 1.0, 0.1119, 0.1441, 0.008023, 1.0, 0.1119, 0.1441, 0.008023, 1.0, 0.1119, 0.1441, 0.008023, 1.0, 0.1119, 0.1441, 0.008023, 1.0, 0.1119, 0.1441, 0.008023, 1.0, 0.1119, 0.1441, 0.008023, 1.0, 0.1119, 0.1441, 0.008023, 1.0, 0.1119, 0.1441, 0.008023, 1.0, 0.1119, 0.1441, 0.008023, 1.0, 0.1119, 0.1441, 0.008023, 1.0, 0.1119, 0.1441, 0.008023, 1.0, 0.1119, 0.1441, 0.008023, 1.0, 0.1119, 0.1441, 0.008023, 1.0, 0.1119, 0.1441, 0.008023, 1.0, 0.1119, 0.1441, 0.008023, 1.0, 0.1119, 0.1441, 0.008023, 1.0, 0.1119, 0.1441, 0.008023, 1.0, 0.0137, 0.02519, 0.008023, 1.0, 0.02956, 0.04519, 0.008023, 1.0, 0.04374, 0.0648, 0.008023, 1.0, 0.0137, 0.02519, 0.008023, 1.0, 0.1119, 0.1441, 0.008023, 1.0, 0.1119, 0.1441, 0.008023, 1.0, 0.1119, 0.1441, 0.008023, 1.0, 0.1119, 0.1441, 0.008023, 1.0, 0.0137, 0.02519, 0.008023, 1.0, 0.04374, 0.0648, 0.008023, 1.0, 0.05448, 0.07819, 0.008023, 1.0, 0.016, 0.02843, 0.008023, 1.0, 0.1119, 0.1441, 0.008023, 1.0, 0.1119, 0.1441, 0.008023, 1.0, 0.1119, 0.1441, 0.008023, 1.0, 0.1119, 0.1441, 0.008023, 1.0, 0.1119, 0.1441, 0.008023, 1.0, 0.1119, 0.1441, 0.008023, 1.0, 0.1119, 0.1441, 0.008023, 1.0, 0.1119, 0.1441, 0.008023, 1.0, 0.1119, 0.1441, 0.008023, 1.0, 0.1119, 0.1441, 0.008023, 1.0, 0.1119, 0.1441, 0.008023, 1.0, 0.1119, 0.1441, 0.008023, 1.0, 0.1119, 0.1441, 0.008023, 1.0, 0.1119, 0.1441, 0.008023, 1.0, 0.1119, 0.1441, 0.008023, 1.0, 0.1119, 0.1441, 0.008023, 1.0, 0.1119, 0.1441, 0.008023, 1.0, 0.1119, 0.1441, 0.008023, 1.0, 0.1119, 0.1441, 0.008023, 1.0, 0.1119, 0.1441, 0.008023, 1.0, 0.1119, 0.1441, 0.008023, 1.0, 0.1119, 0.1441, 0.008023, 1.0, 0.1119, 0.1441, 0.008023, 1.0, 0.1119, 0.1441, 0.008023, 1.0, 0.1119, 0.1441, 0.008023, 1.0, 0.1119, 0.1441, 0.008023, 1.0, 0.1119, 0.1441, 0.008023, 1.0, 0.1119, 0.1441, 0.008023, 1.0, 0.1119, 0.1441, 0.008023, 1.0, 0.1119, 0.1441, 0.008023, 1.0, 0.1119, 0.1441, 0.008023, 1.0, 0.1119, 0.1441, 0.008023, 1.0, 0.1119, 0.1441, 0.008023, 1.0, 0.1119, 0.1441, 0.008023, 1.0, 0.1119, 0.1441, 0.008023, 1.0, 0.1119, 0.1441, 0.008023, 1.0, 0.1119, 0.1441, 0.008023, 1.0, 0.1119, 0.1441, 0.008023, 1.0, 0.1119, 0.1441, 0.008023, 1.0, 0.1119, 0.1441, 0.008023, 1.0, 0.1119, 0.1441, 0.008023, 1.0, 0.1119, 0.1441, 0.008023, 1.0, 0.1119, 0.1441, 0.008023, 1.0, 0.1119, 0.1441, 0.008023, 1.0, 0.1119, 0.1441, 0.008023, 1.0, 0.1119, 0.1441, 0.008023, 1.0, 0.1119, 0.1441, 0.008023, 1.0, 0.1119, 0.1441, 0.008023, 1.0, 0.1119, 0.1441, 0.008023, 1.0, 0.1119, 0.1441, 0.008023, 1.0, 0.107, 0.1384, 0.008568, 1.0, 0.1119, 0.1441, 0.008023, 1.0, 0.1119, 0.1441, 0.008023, 1.0, 0.1119, 0.1441, 0.008023, 1.0, 0.1119, 0.1441, 0.008023, 1.0, 0.1119, 0.1441, 0.008023, 1.0, 0.1119, 0.1441, 0.008023, 1.0, 0.1119, 0.1441, 0.008023, 1.0, 0.1119, 0.1441, 0.008023, 1.0, 0.1119, 0.1441, 0.008023, 1.0, 0.1119, 0.1441, 0.008023, 1.0, 0.1119, 0.1441, 0.008023, 1.0, 0.1119, 0.1441, 0.008023, 1.0, 0.1119, 0.1441, 0.008023, 1.0, 0.1119, 0.1441, 0.008023, 1.0, 0.1119, 0.1441, 0.008023, 1.0, 0.1119, 0.1441, 0.008023, 1.0, 0.1119, 0.1441, 0.008023, 1.0, 0.1119, 0.1441, 0.008023, 1.0, 0.1119, 0.1441, 0.008023, 1.0, 0.1119, 0.1441, 0.008023, 1.0, 0.1119, 0.1441, 0.008023, 1.0, 0.1119, 0.1441, 0.008023, 1.0, 0.1119, 0.1441, 0.008023, 1.0, 0.1119, 0.1441, 0.008023, 1.0, 0.1119, 0.1441, 0.008023, 1.0, 0.1119, 0.1441, 0.008023, 1.0, 0.1119, 0.1441, 0.008023, 1.0, 0.1119, 0.1441, 0.008023, 1.0, 0.1119, 0.1441, 0.008023, 1.0, 0.1119, 0.1441, 0.008023, 1.0, 0.1119, 0.1441, 0.008023, 1.0, 0.1119, 0.1441, 0.008023, 1.0, 0.1119, 0.1441, 0.008023, 1.0, 0.1119, 0.1441, 0.008023, 1.0, 0.1119, 0.1441, 0.008023, 1.0, 0.1119, 0.1441, 0.008023, 1.0, 0.1119, 0.1441, 0.008023, 1.0, 0.1119, 0.1441, 0.008023, 1.0, 0.1119, 0.1441, 0.008023, 1.0, 0.1119, 0.1441, 0.008023, 1.0, 0.1119, 0.1441, 0.008023, 1.0, 0.1119, 0.1441, 0.008023, 1.0, 0.1119, 0.1441, 0.008023, 1.0, 0.1119, 0.1441, 0.008023, 1.0, 0.1119, 0.1441, 0.008023, 1.0, 0.1119, 0.1441, 0.008023, 1.0, 0.1119, 0.1441, 0.008023, 1.0, 0.1119, 0.1441, 0.008023, 1.0, 0.01298, 0.02416, 0.008568, 1.0, 0.01298, 0.02416, 0.008568, 1.0, 0.01298, 0.02416, 0.008568, 1.0, 0.01298, 0.02416, 0.008568, 1.0, 0.02217, 0.04374, 0.01298, 1.0, 0.02217, 0.04374, 0.01298, 1.0, 0.01298, 0.02416, 0.008568, 1.0, 0.01298, 0.02416, 0.008568, 1.0, 0.01298, 0.02416, 0.008568, 1.0, 0.01298, 0.02416, 0.008568, 1.0, 0.0137, 0.02519, 0.009134, 1.0, 0.01444, 0.02732, 0.009721, 1.0, 0.01521, 0.02843, 0.01033, 1.0, 0.01298, 0.02416, 0.008568, 1.0, 0.01444, 0.02624, 0.009721, 1.0, 0.01298, 0.02416, 0.008568, 1.0, 0.01298, 0.02416, 0.008568, 1.0, 0.01298, 0.02416, 0.008568, 1.0, 0.01444, 0.02624, 0.009721, 1.0, 0.0137, 0.02519, 0.009134, 1.0, 0.0137, 0.02519, 0.009134, 1.0, 0.0137, 0.02519, 0.009134, 1.0, 0.01298, 0.02416, 0.008568, 1.0, 0.01298, 0.02416, 0.008568, 1.0, 0.01298, 0.02416, 0.008568, 1.0, 0.01298, 0.02416, 0.008568, 1.0, 0.1119, 0.1441, 0.008023, 1.0, 0.1119, 0.1441, 0.008023, 1.0, 0.1119, 0.1441, 0.008023, 1.0, 0.1119, 0.1441, 0.008023, 1.0, 0.1119, 0.1441, 0.008023, 1.0, 0.1119, 0.1441, 0.008023, 1.0, 0.1119, 0.1441, 0.008023, 1.0, 0.1119, 0.1441, 0.008023, 1.0, 0.1119, 0.1441, 0.008023, 1.0, 0.1119, 0.1441, 0.008023, 1.0, 0.1119, 0.1441, 0.008023, 1.0, 0.1119, 0.1441, 0.008023, 1.0, 0.1119, 0.1441, 0.008023, 1.0, 0.1119, 0.1441, 0.008023, 1.0, 0.1119, 0.1441, 0.008023, 1.0, 0.1119, 0.1441, 0.008023, 1.0, 0.1119, 0.1441, 0.008023, 1.0])
me_cone_006.materials.append(mat_material_001)
me_cone_006.use_remesh_preserve_volume = False
me_cone_006.use_remesh_preserve_attributes = False
me_cone_006.use_mirror_vertex_groups = False
me_cone_006.update()
arm_armature = bpy.data.armatures.new('Armature')  # bones are not reproduced

# ---- objects
ob_armature = bpy.data.objects.new('Armature', arm_armature)
ob_witch = bpy.data.objects.new('witch', me_cone_006)
ob_camera = bpy.data.objects.new('Camera', cam_camera)

# ---- transforms, parenting, visibility, modifiers, constraints
ob_armature.location = (0.0, 1.22, 0.5531)
ob_armature.show_in_front = True
ob_armature.lineart.crease_threshold = 0.0
ob_witch.parent = ob_armature
ob_witch.matrix_parent_inverse = Matrix(((1.0, 0.0, 0.0, -0.0), (0.0, 1.0, 0.0, -1.22), (0.0, 0.0, 1.0, -0.5531), (0.0, 0.0, 0.0, 1.0)))
ob_witch.location = (0.0, 0.0, 0.0)
ob_witch.lineart.crease_threshold = 0.0
_vg = ob_witch.vertex_groups.new(name='root')
_vg = ob_witch.vertex_groups.new(name='spine')
for _i, _w in zip([66, 70, 71, 73, 74, 78, 79, 83, 84, 85, 86, 87, 89, 90, 92, 93, 94, 95, 96, 97, 98, 99, 100, 101, 102, 103, 104, 105, 106, 107, 108, 109, 110, 111, 112, 113, 114, 115, 116, 117, 118, 119, 120, 121, 122, 123, 124, 125, 126, 127, 128, 133, 134, 135, 136, 137, 141, 142, 143, 144, 145, 146, 147, 148, 150, 151, 152, 153, 154, 156, 157, 159, 243, 266, 267, 268, 269, 270, 273, 285, 286, 287, 288, 289, 292, 293, 294, 307, 308, 309, 310, 311, 312, 313, 315, 316, 317, 318, 319, 320, 321, 322], [1.0, 1.0, 0.3205, 0.3195, 1.0, 1.0, 1.0, 1.0, 1.0, 1.0, 1.0, 0.3205, 0.3195, 1.0, 0.07806, 0.07467, 0.9248, 0.06582, 1.0, 0.9117, 0.8894, 0.07806, 0.06725, 0.9225, 0.9088, 0.8907, 0.2324, 0.1675, 0.2314, 0.1992, 0.07632, 0.5, 0.04719, 0.5, 0.9165, 0.9236, 0.9034, 0.07632, 0.04372, 0.5, 0.9154, 0.9236, 0.8989, 0.1643, 0.1494, 0.5557, 0.1669, 0.1441, 0.5783, 0.5, 0.5, 1.0, 0.9225, 1.0, 1.0, 1.0, 1.0, 1.0, 1.0, 1.0, 1.0, 0.1602, 0.3205, 0.1602, 0.5, 1.0, 0.1598, 0.3195, 0.1598, 0.5, 1.0, 1.0, 1.0, 1.0, 1.0, 1.0, 1.0, 1.0, 1.0, 1.0, 1.0, 1.0, 1.0, 1.0, 1.0, 1.0, 1.0, 1.0, 1.0, 1.0, 1.0, 1.0, 1.0, 1.0, 1.0, 1.0, 1.0, 1.0, 1.0, 1.0, 1.0, 1.0]): _vg.add([_i], _w, 'REPLACE')
_vg = ob_witch.vertex_groups.new(name='head')
_vg.add([63, 64, 66, 70, 71, 72, 73, 74, 75, 76, 77, 78, 79, 80, 81, 82, 83, 84, 85, 86, 87, 88, 89, 90, 91, 92, 93, 94, 95, 96, 97, 98, 99, 100, 101, 102, 103, 104, 105, 106, 107, 108, 109, 110, 111, 112, 113, 114, 115, 116, 117, 118, 119, 120, 121, 122, 123, 124, 125, 126, 127, 128, 129, 130, 131, 132, 133, 134, 135, 136, 137, 138, 139, 140, 141, 142, 143, 144, 145, 146, 147, 148, 149, 150, 151, 152, 153, 154, 155, 156, 157, 158, 159, 160, 162, 163, 164, 165, 166, 169, 170, 171, 172, 173, 174, 175, 176, 177, 178, 179, 180, 181, 182, 183, 184, 185, 186, 187, 188, 189, 190, 191, 192, 193, 194, 195, 197, 198, 199, 200, 201, 202, 203, 204, 205, 206, 207, 208, 209, 210, 211, 212, 213, 214, 215, 216, 217, 218, 219, 220, 221, 222, 223, 224, 225, 226, 227, 228, 229, 230, 231, 232, 233, 234, 235, 266, 267, 268, 269, 270, 273, 285, 286, 292, 293, 294, 307, 308, 309, 310, 316, 317, 320, 321, 322], 1.0, 'REPLACE')
_vg = ob_witch.vertex_groups.new(name='hat')
for _i, _w in zip([63, 64, 65, 71, 73, 76, 77, 80, 81, 82, 87, 89, 92, 93, 94, 95, 97, 98, 99, 100, 101, 102, 103, 104, 105, 106, 107, 108, 109, 110, 111, 112, 113, 114, 115, 116, 117, 118, 119, 120, 121, 122, 123, 124, 125, 126, 127, 128, 129, 130, 131, 132, 134, 138, 139, 140, 146, 147, 148, 152, 153, 154, 158, 160, 162, 163, 164, 165, 166, 167, 168, 176, 177, 183, 184, 185, 186, 187, 188, 189, 190, 191, 192, 193, 194, 195, 196, 197, 198, 199, 200, 201, 202, 203, 204, 207, 208, 209, 210, 211, 212, 215, 216, 217, 218, 219, 220, 222, 224, 225, 226, 227, 228, 231, 232, 233, 234, 235], [1.0, 1.0, 1.0, 0.6795, 0.6805, 1.0, 1.0, 1.0, 1.0, 1.0, 0.6795, 0.6805, 0.9219, 0.9253, 0.07524, 0.9081, 0.06697, 0.04218, 0.9219, 0.9083, 0.07753, 0.06209, 0.03985, 0.705, 0.3246, 0.715, 0.3958, 0.9237, 0.5, 0.8874, 0.5, 0.07231, 0.07636, 0.05768, 0.9237, 0.8794, 0.5, 0.07032, 0.07636, 0.0499, 0.7909, 0.4892, 0.08847, 0.7927, 0.4937, 0.08879, 0.5, 0.5, 1.0, 1.0, 1.0, 1.0, 0.07753, 1.0, 1.0, 1.0, 0.8398, 0.6795, 0.3398, 0.8402, 0.6805, 0.3402, 1.0, 1.0, 1.0, 1.0, 1.0, 1.0, 1.0, 1.0, 1.0, 1.0, 1.0, 1.0, 1.0, 1.0, 1.0, 1.0, 0.5, 0.5, 0.5, 0.5, 0.5, 0.5, 1.0, 1.0, 1.0, 1.0, 0.5, 0.5, 0.5, 0.5, 0.5, 0.5, 1.0, 1.0, 0.5, 1.0, 1.0, 0.5, 1.0, 1.0, 0.5, 1.0, 1.0, 0.5, 1.0, 1.0, 1.0, 0.5, 1.0, 0.5, 1.0, 1.0, 0.5, 1.0, 1.0, 0.5]): _vg.add([_i], _w, 'REPLACE')
_vg = ob_witch.vertex_groups.new(name='armR1')
_vg.add([271, 272, 274, 275, 276, 277, 278, 279, 280, 281, 282, 283], 1.0, 'REPLACE')
_vg = ob_witch.vertex_groups.new(name='armR2')
_vg.add([0, 1, 2, 3, 4, 5, 6, 7, 67, 240, 241, 271, 279, 280, 281, 282, 283, 284], 1.0, 'REPLACE')
_vg = ob_witch.vertex_groups.new(name='armR3')
_vg.add([8, 9, 10, 11, 12, 13], 1.0, 'REPLACE')
_vg = ob_witch.vertex_groups.new(name='armL1')
_vg.add([290, 291, 295, 296, 297, 298, 299, 300, 301, 302, 303, 304], 1.0, 'REPLACE')
_vg = ob_witch.vertex_groups.new(name='armL2')
_vg.add([30, 31, 32, 33, 34, 35, 36, 68, 69, 245, 290, 300, 301, 302, 303, 304, 305, 306], 1.0, 'REPLACE')
_vg = ob_witch.vertex_groups.new(name='armL3')
for _i, _w in zip([30, 31, 32, 33, 34, 35, 36, 37, 38, 39, 40, 41, 42, 245], [0.00355, 0.1655, 0.05995, 0.1703, 1.0, 1.0, 1.0, 1.0, 1.0, 1.0, 1.0, 1.0, 1.0, 0.00355]): _vg.add([_i], _w, 'REPLACE')
_vg = ob_witch.vertex_groups.new(name='legR1')
_vg.add([14, 15, 16, 17, 18, 19, 20, 21, 22, 23, 24, 25, 236, 237, 238, 239, 244], 1.0, 'REPLACE')
_vg = ob_witch.vertex_groups.new(name='legR2')
_vg.add([23, 24, 25, 26, 27, 28, 29, 59, 60, 242, 250, 251], 1.0, 'REPLACE')
_vg = ob_witch.vertex_groups.new(name='legR3')
_vg.add([29, 59, 60, 242, 250, 251, 252, 253, 254, 255, 256, 257], 1.0, 'REPLACE')
_vg = ob_witch.vertex_groups.new(name='legL1')
_vg.add([43, 44, 45, 46, 47, 48, 49, 50, 51, 52, 53, 54, 247, 248, 249], 1.0, 'REPLACE')
_vg = ob_witch.vertex_groups.new(name='legL2')
_vg.add([52, 53, 54, 55, 56, 57, 58, 61, 62, 246, 258, 259], 1.0, 'REPLACE')
_vg = ob_witch.vertex_groups.new(name='legL3')
_vg.add([58, 61, 62, 246, 258, 259, 260, 261, 262, 263, 264, 265], 1.0, 'REPLACE')
_vg = ob_witch.vertex_groups.new(name='hatTip')
for _i, _w in zip([161, 168, 183, 184, 185, 186, 187, 194, 195, 196, 197, 207, 209, 210, 215, 217, 218, 224, 231, 233, 234], [1.0, 1.0, 1.0, 1.0, 1.0, 1.0, 1.0, 0.5, 0.5, 0.5, 0.5, 1.0, 0.5, 0.5, 1.0, 0.25, 0.25, 1.0, 1.0, 0.25, 0.25]): _vg.add([_i], _w, 'REPLACE')
_vg = ob_witch.vertex_groups.new(name='brimFrontR')
for _i, _w in zip([63, 65, 71, 76, 87, 95, 97, 98, 104, 105, 110, 112, 114, 121, 122, 123, 131, 146, 147, 148, 158, 162, 167, 169, 174, 178, 182, 189, 190, 195, 196, 199, 200, 228, 229, 230, 232, 233, 234, 235], [1.0, 1.0, 0.6795, 1.0, 0.6795, 0.8654, 0.01384, 0.0112, 0.6851, 0.1355, 0.4517, 0.01022, 0.01428, 0.7619, 0.4267, 0.02493, 0.5, 0.8398, 0.6795, 0.3398, 1.0, 1.0, 1.0, 1.0, 1.0, 1.0, 1.0, 1.0, 1.0, 0.5, 0.5, 1.0, 1.0, 0.5, 0.5, 0.5, 0.5, 0.25, 0.25, 0.5]): _vg.add([_i], _w, 'REPLACE')
_vg = ob_witch.vertex_groups.new(name='brimFrontL')
for _i, _w in zip([64, 65, 73, 81, 89, 100, 102, 103, 106, 107, 116, 118, 120, 124, 125, 126, 139, 152, 153, 154, 160, 165, 167, 172, 174, 180, 182, 188, 189, 196, 197, 200, 201, 204, 205, 206, 208, 209, 210, 211], [1.0, 1.0, 0.6805, 1.0, 0.6805, 0.8661, 0.01101, 0.008054, 0.6951, 0.1055, 0.4536, 0.008877, 0.009852, 0.7643, 0.4161, 0.01738, 0.5, 0.8402, 0.6805, 0.3402, 1.0, 1.0, 1.0, 1.0, 1.0, 1.0, 1.0, 1.0, 1.0, 0.5, 0.5, 1.0, 1.0, 0.5, 0.5, 0.5, 0.5, 0.25, 0.25, 0.5]): _vg.add([_i], _w, 'REPLACE')
_vg = ob_witch.vertex_groups.new(name='brimBackR')
for _i, _w in zip([77, 129, 131, 132, 163, 170, 176, 179, 191, 198, 220, 221, 222, 223, 225, 226, 227, 228, 229, 230, 232, 233, 234, 235], [1.0, 0.5, 0.5, 1.0, 1.0, 1.0, 1.0, 1.0, 1.0, 1.0, 0.5, 0.5, 0.5, 0.5, 0.5, 0.5, 0.5, 0.5, 0.5, 0.5, 0.5, 0.5, 0.5, 0.5]): _vg.add([_i], _w, 'REPLACE')
_vg = ob_witch.vertex_groups.new(name='brimBackL')
for _i, _w in zip([82, 138, 139, 140, 166, 173, 181, 192, 194, 202, 204, 205, 206, 208, 209, 210, 211, 212, 213, 214, 216, 217, 218, 219], [1.0, 0.5, 0.5, 1.0, 1.0, 1.0, 1.0, 1.0, 1.0, 1.0, 0.5, 0.5, 0.5, 0.5, 0.5, 0.5, 0.5, 0.5, 0.5, 0.5, 0.5, 0.5, 0.5, 0.5]): _vg.add([_i], _w, 'REPLACE')
_vg = ob_witch.vertex_groups.new(name='brimRear')
for _i, _w in zip([80, 92, 93, 94, 99, 101, 108, 109, 113, 115, 119, 127, 128, 129, 130, 134, 138, 164, 171, 175, 177, 193, 203, 212, 213, 214, 216, 217, 218, 219, 220, 221, 222, 223, 225, 226, 227], [1.0, 0.003876, 0.9201, 0.07609, 0.003876, -0.0004868, 0.4611, 0.5, 0.03862, 0.4611, 0.03864, 0.25, 0.25, 0.5, 1.0, -0.0004868, 0.5, 1.0, 1.0, 1.0, 1.0, 1.0, 1.0, 0.5, 0.5, 0.5, 0.5, 0.5, 0.5, 0.5, 0.5, 0.5, 0.5, 0.5, 0.5, 0.5, 0.5]): _vg.add([_i], _w, 'REPLACE')
_vg = ob_witch.vertex_groups.new(name='dress-deform')
for _i, _w in zip([14, 31, 66, 236, 243, 247, 288, 292, 308, 317, 318, 319, 320, 321, 322], [0.09911, 0.0003575, 0.0002552, 0.09911, 0.0009068, 0.005951, 1.0, 0.002848, 0.3108, 0.1071, 0.1, 0.1, 0.1117, 0.0017, 0.001552]): _vg.add([_i], _w, 'REPLACE')
_vg = ob_witch.vertex_groups.new(name='shoulderR')
_vg.add([70, 78, 79, 86, 96, 97, 98, 112, 114, 123, 133, 134, 136, 137, 150, 151, 266, 267, 268, 273, 275, 276, 277, 285, 286], 1.0, 'REPLACE')
_vg = ob_witch.vertex_groups.new(name='shoulderL')
for _i, _w in zip([74, 84, 85, 90, 101, 102, 103, 118, 120, 126, 141, 142, 144, 145, 156, 157, 270, 292, 293, 294, 296, 297, 298, 307, 310, 321, 322], [1.0, 1.0, 1.0, 1.0, 1.0, 1.0, 1.0, 1.0, 1.0, 1.0, 1.0, 1.0, 1.0, 1.0, 1.0, 1.0, 1.0, 1.0, 1.0, 1.0, 1.0, 1.0, 1.0, 1.0, 1.0, 0.5, 0.5]): _vg.add([_i], _w, 'REPLACE')
_m = ob_witch.modifiers.new('Armature', 'ARMATURE')
_m.object = ob_armature
ob_camera.location = (7.481, -6.508, 5.344)
ob_camera.rotation_euler = (1.109, 0.0, 0.8149)
ob_camera.lock_rotations_4d = False
ob_camera.empty_display_type = 'ARROWS'
ob_camera.color = (0.0, 0.0, 0.0, 0.0)
ob_camera.display_type = 'WIRE'
ob_camera.lineart.crease_threshold = 0.0

# ---- collection membership
col_collection_1.objects.link(ob_armature)
col_collection_1.objects.link(ob_witch)
col_collection_1.objects.link(ob_camera)

# ---- scene / render settings (as saved in the file)
scene.camera = ob_camera
scene.frame_start = 1; scene.frame_end = 100; scene.frame_set(4)
scene.render.engine = 'BLENDER_EEVEE_NEXT'
scene.render.resolution_percentage = 50
scene.render.dither_intensity = 0.0
scene.render.use_bake_clear = False
scene.cycles.use_denoising = False
scene.cycles.samples = 128
scene.cycles.sampling_pattern = 'TABULATED_SOBOL'
scene.cycles.use_adaptive_sampling = False
scene.cycles.use_light_tree = False
scene.cycles.blur_glossy = 0.0
scene.cycles.sample_clamp_indirect = 0.0
scene.view_settings.view_transform = 'Standard'
bpy.context.view_layer.update()

# ---- added for rendering (the .blend has no usable light): sun
light_auto_sun = bpy.data.lights.new('AutoSun', 'SUN')
light_auto_sun.energy = 3.0
light_auto_sun.angle = 0.0523599
ob_auto_sun = bpy.data.objects.new('AutoSun', light_auto_sun)
scene.collection.objects.link(ob_auto_sun)
ob_auto_sun.rotation_euler = (0.872665, 0.174533, 0.523599)
bpy.context.view_layer.update()

